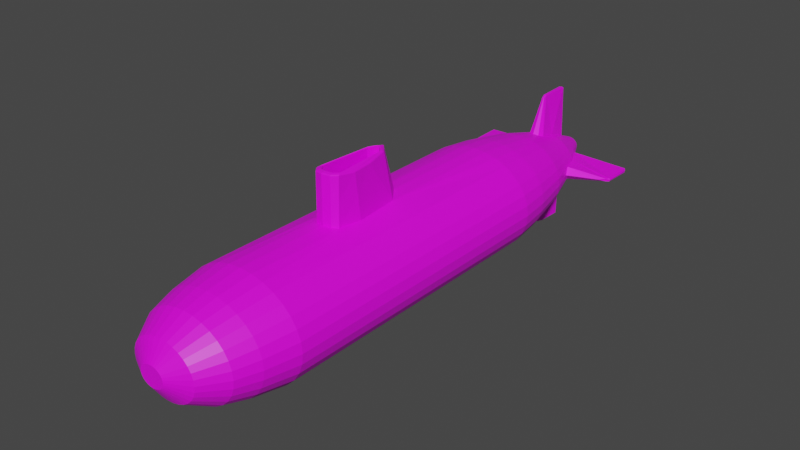 # Source: untitled.blend  (saved by Blender 2.81.16; exported with 4.5.12 LTS)
import bpy
from mathutils import Matrix  # noqa: F401  (used for matrix-valued properties, if any)

bpy.ops.wm.read_factory_settings(use_empty=True)
scene = bpy.context.scene
scene.name = 'Scene'

# ---- collections
col_collection = bpy.data.collections.new('Collection'); scene.collection.children.link(col_collection)

# ---- images (referenced by path relative to the original .blend; pixels are not part of the script)
import os
ASSET_DIR = os.environ.get("B2B_ASSET_DIR", "")  # directory of the original .blend (textures are referenced by path, not embedded)
HERE = os.path.dirname(os.path.abspath(__file__))  # packed textures are extracted next to this script under _unpacked/

def load_image(name, relpath, width, height, colorspace="sRGB"):
    """Load a texture the original file referenced (path relative to the .blend, or extracted next to this script)."""
    p = next((c for c in (os.path.join(HERE, relpath), os.path.join(ASSET_DIR, relpath)) if relpath and os.path.exists(c)), "")
    if p:
        img = bpy.data.images.load(p, check_existing=True)
        img.name = name
    else:  # same state as the original file: an image datablock whose file is absent (Cycles renders it pink)
        img = bpy.data.images.new(name, width, height)
        img.source = "FILE"
        img.filepath = "//" + (relpath or name)
    img.colorspace_settings.name = colorspace
    return img
img_mahecha_texture_1024_png = load_image('mahecha_texture_1024.png', 'mahecha_texture_1024.png', 1024, 1024, 'sRGB')

# ---- materials (node trees are filled in below, after node groups)
mat_material = bpy.data.materials.new('Material')
mat_material.use_transparent_shadow = False

# ---- material node trees
mat_material.use_nodes = True; mat_material.node_tree.nodes.clear()
_N = mat_material.node_tree.nodes; _L = mat_material.node_tree.links
n0 = _N.new('ShaderNodeOutputMaterial'); n0.name = 'Material Output'; n0.location = (300, 300)
n1 = _N.new('ShaderNodeBsdfPrincipled'); n1.name = 'Principled BSDF'; n1.location = (10, 300)
n1.distribution = 'GGX'
n1.subsurface_method = 'BURLEY'
n1.inputs[3].default_value = 1.45
n1.inputs[27].default_value = (0.0, 0.0, 0.0, 1.0)
n1.inputs[28].default_value = 1.0
n2 = _N.new('ShaderNodeTexImage'); n2.name = 'Image Texture'; n2.location = (-280, 148)
n2.image = img_mahecha_texture_1024_png
n2.interpolation = 'Cubic'
n3 = _N.new('ShaderNodeTexImage'); n3.name = 'Image Texture.001'; n3.location = (-280, 262)
n3.image = img_mahecha_texture_1024_png
_L.new(n1.outputs[0], n0.inputs[0])
_L.new(n3.outputs[0], n1.inputs[0])
n0.is_active_output = True

# ---- world
world_world = bpy.data.worlds.new('World'); scene.world = world_world
world_world.use_nodes = True; world_world.node_tree.nodes.clear()
_N = world_world.node_tree.nodes; _L = world_world.node_tree.links
n0 = _N.new('ShaderNodeOutputWorld'); n0.name = 'World Output'; n0.location = (300, 300)
n1 = _N.new('ShaderNodeBackground'); n1.name = 'Background'; n1.location = (10, 300)
n1.inputs[0].default_value = (0.05088, 0.05088, 0.05088, 1.0)
_L.new(n1.outputs[0], n0.inputs[0])
n0.is_active_output = True
world_world.color = (0.05088, 0.05088, 0.05088)
world_world.use_sun_shadow = False
world_world.sun_shadow_jitter_overblur = 0.0

# ---- meshes
me_cylinder = bpy.data.meshes.new('Cylinder')
me_cylinder.from_pydata([(0.0, 3.195, -2.453), (0.0, 3.195, 0.4398), (0.4877, 3.156, -2.453), (0.4877, 3.156, 0.4398), (0.9567, 3.041, -2.453), (0.9567, 3.041, 0.4398), (1.389, 2.854, -2.453), (1.389, 2.854, 0.4398), (1.768, 2.603, -2.453), (1.768, 2.603, 0.4398), (2.079, 2.297, -2.453), (2.079, 2.297, 0.4398), (2.31, 1.947, -2.453), (2.31, 1.947, 0.4398), (2.452, 1.568, -2.453), (2.452, 1.568, 0.4398), (2.5, 1.174, -2.453), (2.5, 1.174, 0.4398), (2.452, 0.7801, -2.453), (2.452, 0.7801, 0.4398), (2.31, 0.4011, -2.453), (2.31, 0.4011, 0.4398), (2.079, 0.05175, -2.453), (2.079, 0.05175, 0.4398), (1.768, -0.2544, -2.453), (1.768, -0.2544, 0.4398), (1.389, -0.5057, -2.453), (1.389, -0.5057, 0.4398), (0.6342, -0.7919, -1.329), (0.4942, -0.8085, 0.4398), (0.4877, -0.8074, -2.216), (-8.146e-07, -0.8462, -2.453), (-8.146e-07, -0.8462, 1.082), (-0.4877, -0.8074, -2.216), (-0.6342, -0.7919, -1.329), (-0.4922, -0.8144, 0.4448), (-1.389, -0.5057, -2.453), (-1.389, -0.5057, 0.4398), (-1.768, -0.2544, -2.453), (-1.768, -0.2544, 0.4398), (-2.079, 0.05175, -2.453), (-2.079, 0.05175, 0.4398), (-2.31, 0.4011, -2.453), (-2.31, 0.4011, 0.4398), (-2.452, 0.7801, -2.453), (-2.452, 0.7801, 0.4398), (-2.5, 1.174, -2.453), (-2.5, 1.174, 0.4398), (-2.452, 1.568, -2.453), (-2.452, 1.568, 0.4398), (-2.31, 1.947, -2.453), (-2.31, 1.947, 0.4398), (-2.079, 2.297, -2.453), (-2.079, 2.297, 0.4398), (-1.768, 2.603, -2.453), (-1.768, 2.603, 0.4398), (-1.389, 2.854, -2.453), (-1.389, 2.854, 0.4398), (-0.9567, 3.041, -2.453), (-0.9567, 3.041, 0.4398), (-0.4877, 3.156, -2.453), (-0.4877, 3.156, 0.4398), (7.197e-08, 3.195, -6.056), (0.4877, 3.156, -6.056), (0.9567, 3.041, -6.056), (1.389, 2.854, -6.056), (1.768, 2.603, -6.056), (2.079, 2.297, -6.056), (2.31, 1.947, -6.056), (2.452, 1.568, -6.056), (2.5, 1.174, -6.056), (2.452, 0.7801, -6.056), (2.31, 0.4011, -6.056), (2.079, 0.05175, -6.056), (1.768, -0.2544, -6.056), (1.389, -0.5057, -6.056), (0.9567, -0.6924, -6.056), (0.4877, -0.8074, -6.056), (-7.426e-07, -0.8462, -6.056), (-0.4877, -0.8074, -6.056), (-0.9567, -0.6924, -6.056), (-1.389, -0.5057, -6.056), (-1.768, -0.2544, -6.056), (-2.079, 0.05175, -6.056), (-2.31, 0.4011, -6.056), (-2.452, 0.7801, -6.056), (-2.5, 1.174, -6.056), (-2.452, 1.568, -6.056), (-2.31, 1.947, -6.056), (-2.079, 2.297, -6.056), (-1.768, 2.603, -6.056), (-1.389, 2.854, -6.056), (-0.9567, 3.041, -6.056), (-0.4877, 3.156, -6.056), (-3.104e-09, 2.988, -7.375), (0.4377, 2.953, -7.375), (0.8586, 2.849, -7.375), (1.246, 2.682, -7.375), (1.586, 2.456, -7.375), (1.865, 2.182, -7.375), (2.073, 1.868, -7.375), (2.2, 1.528, -7.375), (2.244, 1.174, -7.375), (2.2, 0.8205, -7.375), (2.073, 0.4804, -7.375), (1.865, 0.1669, -7.375), (1.586, -0.1079, -7.375), (1.246, -0.3334, -7.375), (0.8586, -0.5009, -7.375), (0.4377, -0.6041, -7.375), (-7.341e-07, -0.639, -7.375), (-0.4377, -0.6041, -7.375), (-0.8586, -0.5009, -7.375), (-1.246, -0.3334, -7.375), (-1.586, -0.1079, -7.375), (-1.865, 0.1669, -7.375), (-2.073, 0.4804, -7.375), (-2.2, 0.8205, -7.375), (-2.244, 1.174, -7.375), (-2.2, 1.528, -7.375), (-2.073, 1.868, -7.375), (-1.865, 2.182, -7.375), (-1.586, 2.456, -7.375), (-1.246, 2.682, -7.375), (-0.8586, 2.849, -7.375), (-0.4377, 2.953, -7.375), (-1.051e-06, 2.243, -9.191), (0.258, 2.223, -9.191), (0.5061, 2.162, -9.191), (0.7347, 2.063, -9.191), (0.9352, 1.93, -9.191), (1.1, 1.768, -9.191), (1.222, 1.583, -9.191), (1.297, 1.383, -9.191), (1.323, 1.174, -9.191), (1.297, 0.9658, -9.191), (1.222, 0.7652, -9.191), (1.1, 0.5805, -9.191), (0.9352, 0.4185, -9.191), (0.7347, 0.2856, -9.191), (0.5061, 0.1868, -9.191), (0.258, 0.126, -9.191), (-1.482e-06, 0.1054, -9.191), (-0.258, 0.126, -9.191), (-0.5061, 0.1868, -9.191), (-0.7347, 0.2856, -9.191), (-0.9352, 0.4185, -9.191), (-1.1, 0.5805, -9.191), (-1.222, 0.7652, -9.191), (-1.297, 0.9658, -9.191), (-1.323, 1.174, -9.191), (-1.297, 1.383, -9.191), (-1.222, 1.583, -9.191), (-1.1, 1.768, -9.191), (-0.9352, 1.93, -9.191), (-0.7347, 2.063, -9.191), (-0.5061, 2.162, -9.191), (-0.258, 2.223, -9.191), (-1.075e-06, 1.57, -9.637), (0.09559, 1.563, -9.637), (0.1875, 1.54, -9.637), (0.2722, 1.504, -9.637), (0.3465, 1.454, -9.637), (0.4074, 1.394, -9.637), (0.4527, 1.326, -9.637), (0.4806, 1.252, -9.637), (0.49, 1.174, -9.637), (0.4806, 1.097, -9.637), (0.4527, 1.023, -9.637), (0.4074, 0.9543, -9.637), (0.3465, 0.8943, -9.637), (0.2722, 0.845, -9.637), (0.1875, 0.8084, -9.637), (0.09559, 0.7859, -9.637), (-1.235e-06, 0.7783, -9.637), (-0.09559, 0.7859, -9.637), (-0.1875, 0.8084, -9.637), (-0.2722, 0.845, -9.637), (-0.3465, 0.8943, -9.637), (-0.4074, 0.9543, -9.637), (-0.4527, 1.023, -9.637), (-0.4806, 1.097, -9.637), (-0.49, 1.174, -9.637), (-0.4806, 1.252, -9.637), (-0.4527, 1.326, -9.637), (-0.4074, 1.394, -9.637), (-0.3465, 1.454, -9.637), (-0.2722, 1.504, -9.637), (-0.1875, 1.54, -9.637), (-0.09559, 1.563, -9.637), (0.4877, 3.156, 5.731), (-2.277e-07, 3.195, 5.731), (0.9567, 3.041, 5.731), (1.389, 2.854, 5.731), (1.768, 2.603, 5.731), (2.079, 2.297, 5.731), (2.31, 1.947, 5.731), (2.452, 1.568, 5.731), (2.5, 1.174, 5.731), (2.452, 0.7801, 5.731), (2.31, 0.4011, 5.731), (2.079, 0.05175, 5.731), (1.768, -0.2544, 5.731), (1.389, -0.5057, 5.731), (0.9567, -0.6924, 5.731), (0.4877, -0.8074, 5.731), (-1.042e-06, -0.8462, 5.731), (-0.4877, -0.8074, 5.731), (-0.9567, -0.6924, 5.731), (-1.389, -0.5057, 5.731), (-1.768, -0.2544, 5.731), (-2.079, 0.05175, 5.731), (-2.31, 0.4011, 5.731), (-2.452, 0.7801, 5.731), (-2.5, 1.174, 5.731), (-2.452, 1.568, 5.731), (-2.31, 1.947, 5.731), (-2.079, 2.297, 5.731), (-1.768, 2.603, 5.731), (-1.389, 2.854, 5.731), (-0.9567, 3.041, 5.731), (-0.4877, 3.156, 5.731), (0.4554, 3.025, 7.005), (-2.525e-08, 3.061, 7.005), (0.8934, 2.917, 7.005), (1.297, 2.743, 7.005), (1.651, 2.508, 7.005), (1.941, 2.223, 7.005), (2.157, 1.896, 7.005), (2.29, 1.542, 7.005), (2.335, 1.174, 7.005), (2.29, 0.8062, 7.005), (2.157, 0.4523, 7.005), (1.941, 0.1261, 7.005), (1.651, -0.1599, 7.005), (1.297, -0.3945, 7.005), (0.8934, -0.5689, 7.005), (0.4554, -0.6762, 7.005), (-7.859e-07, -0.7125, 7.005), (-0.4554, -0.6762, 7.005), (-0.8934, -0.5689, 7.005), (-1.297, -0.3945, 7.005), (-1.651, -0.1599, 7.005), (-1.941, 0.1261, 7.005), (-2.157, 0.4523, 7.005), (-2.29, 0.8062, 7.005), (-2.335, 1.174, 7.005), (-2.29, 1.542, 7.005), (-2.157, 1.896, 7.005), (-1.941, 2.223, 7.005), (-1.651, 2.508, 7.005), (-1.297, 2.743, 7.005), (-0.8934, 2.917, 7.005), (-0.4554, 3.025, 7.005), (1.797, 0.5729, -8.283), (1.907, 0.8677, -8.283), (-1.945, 1.174, -8.283), (-1.907, 0.8677, -8.283), (1.617, 0.3011, -8.283), (-1.907, 1.481, -8.283), (1.375, 0.06299, -8.283), (-1.797, 1.776, -8.283), (1.08, -0.1325, -8.283), (-1.617, 2.047, -8.283), (0.7442, -0.2777, -8.283), (0.3794, 2.716, -8.283), (-5.379e-07, 2.746, -8.283), (-1.375, 2.286, -8.283), (0.3794, -0.3671, -8.283), (0.7442, 2.626, -8.283), (-1.08, 2.481, -8.283), (-1.171e-06, -0.3973, -8.283), (1.08, 2.481, -8.283), (-0.7442, 2.626, -8.283), (-0.3794, -0.3671, -8.283), (1.375, 2.286, -8.283), (-0.3794, 2.716, -8.283), (-0.7442, -0.2777, -8.283), (1.617, 2.047, -8.283), (-1.08, -0.1325, -8.283), (1.797, 1.776, -8.283), (-1.375, 0.06299, -8.283), (1.907, 1.481, -8.283), (-1.617, 0.3011, -8.283), (1.945, 1.174, -8.283), (-1.797, 0.5729, -8.283), (0.07949, 1.497, 12.49), (-1.494e-07, 1.504, 12.49), (0.1559, 1.479, 12.49), (0.2264, 1.448, 12.49), (0.2881, 1.407, 12.49), (0.3388, 1.357, 12.49), (0.3765, 1.3, 12.49), (0.3996, 1.239, 12.49), (0.4075, 1.174, 12.49), (0.3996, 1.11, 12.49), (0.3765, 1.048, 12.49), (0.3388, 0.9913, 12.49), (0.2881, 0.9414, 12.49), (0.2264, 0.9005, 12.49), (0.1559, 0.87, 12.49), (0.07949, 0.8513, 12.49), (-2.822e-07, 0.845, 12.49), (-0.07949, 0.8513, 12.49), (-0.1559, 0.87, 12.49), (-0.2264, 0.9005, 12.49), (-0.2881, 0.9414, 12.49), (-0.3388, 0.9913, 12.49), (-0.3765, 1.048, 12.49), (-0.3996, 1.11, 12.49), (-0.4075, 1.174, 12.49), (-0.3996, 1.239, 12.49), (-0.3765, 1.3, 12.49), (-0.3388, 1.357, 12.49), (-0.2881, 1.407, 12.49), (-0.2264, 1.448, 12.49), (-0.1559, 1.479, 12.49), (-0.07949, 1.497, 12.49), (-0.727, 0.2949, 10.7), (-0.9253, 0.4265, 10.7), (1.209, 1.579, 10.7), (1.283, 1.381, 10.7), (-1.088, 0.5867, 10.7), (0.09278, -1.599, 11.6), (-1.209, 0.7696, 10.7), (1.283, 0.968, 10.7), (-1.283, 0.968, 10.7), (1.209, 0.7696, 10.7), (3.183, 1.263, 11.59), (1.088, 0.5867, 10.7), (-1.283, 1.381, 10.7), (0.9253, 0.4265, 10.7), (-1.209, 1.579, 10.7), (0.727, 0.2949, 10.7), (-1.088, 1.762, 10.7), (0.5008, 0.1972, 10.7), (0.2553, 2.212, 10.7), (-0.9253, 1.922, 10.7), (0.2553, 0.137, 10.7), (0.5008, 2.151, 10.7), (-0.727, 2.054, 10.7), (0.1146, 4.038, 11.63), (0.727, 2.054, 10.7), (-0.5008, 2.151, 10.7), (-0.2553, 0.137, 10.7), (0.9253, 1.922, 10.7), (-0.2553, 2.212, 10.7), (-0.5008, 0.1972, 10.7), (1.088, 1.762, 10.7), (-1.397, 0.04485, 8.693), (1.938, 1.486, 8.693), (-1.643, 0.2869, 8.693), (1.976, 1.174, 8.693), (-1.826, 0.563, 8.693), (1.938, 0.8627, 8.693), (-1.938, 0.8627, 8.693), (1.826, 0.563, 8.693), (-1.976, 1.174, 8.693), (1.643, 0.2869, 8.693), (-1.938, 1.486, 8.693), (1.397, 0.04485, 8.693), (-1.826, 1.786, 8.693), (1.098, -0.1538, 8.693), (-1.643, 2.062, 8.693), (0.7563, -0.3014, 8.693), (0.3856, 2.741, 8.693), (-1.397, 2.304, 8.693), (0.3856, -0.3923, 8.693), (0.7563, 2.65, 8.693), (-1.098, 2.502, 8.693), (-7.113e-07, -0.423, 8.693), (1.098, 2.502, 8.693), (-0.7563, 2.65, 8.693), (-0.3856, -0.3923, 8.693), (1.397, 2.304, 8.693), (-0.3856, 2.741, 8.693), (-0.7563, -0.3014, 8.693), (1.643, 2.062, 8.693), (-1.098, -0.1538, 8.693), (1.826, 1.786, 8.693), (-6.738e-08, 2.772, 8.693), (0.4494, -2.56, -0.6838), (0.5356, -2.56, -1.465), (0.4702, -2.65, -2.125), (0.2976, -2.65, 0.1692), (-1.363e-06, -2.68, -2.401), (-1.358e-06, -2.68, 0.4975), (-0.4702, -2.65, -2.125), (-0.2976, -2.65, 0.1692), (-0.5356, -2.56, -1.465), (-0.4494, -2.56, -0.6838), (-0.3083, -0.8268, -2.403), (-0.2439, -0.8268, 0.7608), (-0.2439, -0.8268, -6.056), (-0.2188, -0.6215, -7.375), (-0.129, 0.1157, -9.191), (-0.0478, 0.7821, -9.637), (-0.2439, -0.8268, 5.731), (-0.2277, -0.6943, 7.005), (-0.1897, -0.3822, -8.283), (-0.03975, 0.8481, 12.49), (1.444e-06, 4.053, 10.64), (-0.1928, -0.4076, 8.693), (-0.2972, -2.665, -2.329), (-0.1488, -2.665, 0.3333), (0.3083, -0.8268, -2.403), (0.2439, -0.8268, 0.7608), (0.2439, -0.8268, -6.056), (0.2188, -0.6215, -7.375), (0.129, 0.1157, -9.191), (0.0478, 0.7821, -9.637), (0.2439, -0.8268, 5.731), (0.2277, -0.6943, 7.005), (0.1897, -0.3822, -8.283), (0.03975, 0.8481, 12.49), (1.451e-06, 4.045, 10.44), (0.1928, -0.4076, 8.693), (0.2972, -2.665, -2.329), (0.1488, -2.665, 0.3333), (-0.5949, -1.696, -1.406), (0.3982, -1.749, 0.3265), (-1.087e-06, -1.781, 0.8177), (-0.4792, -1.705, -0.1135), (0.4802, -1.703, -0.116), (-0.4877, -1.749, -2.191), (0.5949, -1.696, -1.406), (-1.089e-06, -1.781, -2.453), (0.4877, -1.749, -2.191), (-0.3982, -1.749, 0.3265), (-0.1991, -1.765, 0.5721), (-0.3083, -1.765, -2.391), (0.3083, -1.765, -2.391), (0.1991, -1.765, 0.5721), (0.2424, -0.8931, 0.7546), (0.3117, -2.621, 0.2168), (-1.355e-06, -2.652, -2.453), (-0.4877, -2.621, -2.167), (-0.1558, -2.636, 0.3896), (-0.2424, -0.8931, 0.7546), (-1.351e-06, -2.652, 0.5624), (0.6329, -0.8634, -1.331), (0.5569, -2.529, -1.48), (-8.236e-07, -0.9089, 1.073), (0.1558, -2.636, 0.3896), (0.4848, -0.8773, 0.4361), (0.4666, -2.529, -0.6535), (0.4877, -0.8773, -2.215), (0.3083, -0.8931, -2.403), (0.3083, -2.636, -2.379), (-0.3083, -2.636, -2.379), (-8.236e-07, -0.9089, -2.453), (-0.3083, -0.8931, -2.403), (-0.5569, -2.529, -1.48), (-0.4877, -0.8773, -2.215), (-0.4918, -0.8814, 0.4264), (-0.3117, -2.621, 0.2168), (0.4877, -2.621, -2.167), (-0.6329, -0.8634, -1.331), (-0.4666, -2.529, -0.6534), (0.4109, -2.596, -0.7108), (0.4898, -2.596, -1.425), (0.4299, -2.678, -2.028), (0.2721, -2.678, 0.06917), (0.2718, -2.692, -2.215), (-1.378e-06, -2.706, -2.281), (0.1361, -2.692, 0.2853), (-1.374e-06, -2.706, 0.3694), (-0.2718, -2.692, -2.215), (-0.4299, -2.678, -2.028), (-0.1361, -2.692, 0.2853), (-0.2721, -2.678, 0.06917), (-0.4898, -2.596, -1.425), (-0.4109, -2.596, -0.7108), (0.2721, -1.458, 0.06436), (0.4299, -1.458, -2.033), (0.2718, -1.472, -2.22), (-1.378e-06, -1.486, -2.286), (0.1361, -1.472, 0.2805), (-1.374e-06, -1.486, 0.3646), (-0.2718, -1.472, -2.22), (-0.4299, -1.458, -2.033), (-0.1361, -1.472, 0.2805), (-0.2721, -1.458, 0.06436), (0.3924, -2.654, -1.984), (-0.2484, -2.654, 0.02031), (-0.3924, -2.654, -1.984), (0.248, -2.667, -2.163), (-1.378e-06, -2.681, -2.226), (-0.248, -2.667, -2.163), (0.2484, -2.654, 0.02031), (-1.374e-06, -2.681, 0.3073), (0.1242, -2.667, 0.2299), (-0.1242, -2.667, 0.2299), (-0.9125, 0.07057, 9.696), (1.517, 1.682, 9.696), (-7.41e-08, 2.502, 9.696), (-1.161, 0.2357, 9.696), (1.541, 1.433, 9.936), (-1.366, 0.4368, 9.696), (1.642, 1.174, 9.696), (-1.517, 0.6663, 9.696), (1.541, 0.9153, 9.936), (-1.541, 0.9153, 9.936), (1.517, 0.6663, 9.696), (-1.642, 1.174, 9.696), (1.366, 0.4368, 9.696), (-1.541, 1.433, 9.936), (1.161, 0.2357, 9.696), (-1.517, 1.682, 9.696), (0.9125, 0.07057, 9.696), (-1.366, 1.912, 9.696), (0.6285, -0.0521, 9.696), (0.3204, 2.409, 10.02), (-1.161, 2.113, 9.696), (0.3032, -0.05746, 9.962), (0.6285, 2.401, 9.696), (-0.9125, 2.278, 9.696), (-6.093e-07, -0.1531, 9.696), (0.9125, 2.278, 9.696), (-0.6285, 2.401, 9.696), (-0.3032, -0.05746, 9.962), (1.161, 2.113, 9.696), (-0.3204, 2.409, 10.02), (-0.6285, -0.0521, 9.696), (1.366, 1.912, 9.696), (-0.1979, -0.1185, 9.766), (0.1979, -0.1185, 9.766), (-0.4767, 0.5977, 11.59), (0.7927, 1.44, 11.59), (-1.151e-07, 1.868, 11.59), (-0.6067, 0.6839, 11.59), (0.8415, 1.31, 11.59), (-0.7134, 0.789, 11.59), (0.858, 1.174, 11.59), (-0.7927, 0.9089, 11.59), (0.8415, 1.039, 11.59), (-0.8415, 1.039, 11.59), (0.7927, 0.9089, 11.59), (-0.858, 1.174, 11.59), (0.7134, 0.789, 11.59), (-0.8415, 1.31, 11.59), (0.6067, 0.6839, 11.59), (-0.7927, 1.44, 11.59), (0.4767, 0.5977, 11.59), (-0.7134, 1.56, 11.59), (0.3284, 0.5336, 11.59), (0.1674, 1.854, 11.59), (-0.6067, 1.665, 11.59), (0.1674, 0.4941, 11.59), (0.3284, 1.815, 11.59), (-0.4767, 1.751, 11.59), (-3.947e-07, 0.4808, 11.59), (0.4767, 1.751, 11.59), (-0.3284, 1.815, 11.59), (-0.1674, 0.4941, 11.59), (0.6067, 1.665, 11.59), (-0.1674, 1.854, 11.59), (-0.3284, 0.5336, 11.59), (0.7134, 1.56, 11.59), (-0.0837, 0.4875, 11.59), (0.0837, 0.4875, 11.59), (-3.21, 1.085, 11.59), (-3.207, 1.109, 10.41), (-3.229, 1.174, 11.59), (-3.232, 1.174, 10.41), (-3.21, 1.263, 11.59), (-3.207, 1.239, 10.41), (-3.102, 1.121, 10.32), (-2.838, 1.174, 10.15), (-3.102, 1.228, 10.32), (3.18, 1.239, 10.41), (3.202, 1.174, 11.59), (3.205, 1.174, 10.41), (3.183, 1.085, 11.59), (3.18, 1.109, 10.41), (3.076, 1.228, 10.32), (2.811, 1.174, 10.15), (3.076, 1.121, 10.32), (0.05859, -1.596, 10.42), (-5.614e-07, -1.612, 11.6), (-6.739e-07, -1.616, 10.42), (-0.09278, -1.599, 11.6), (-0.0586, -1.596, 10.42), (-0.0293, -1.606, 10.42), (0.0293, -1.606, 10.42), (-0.02156, -1.546, 10.29), (0.02155, -1.546, 10.29), (0.04311, -1.533, 10.29), (-7.759e-07, -1.559, 10.29), (-0.04311, -1.533, 10.29), (-0.04639, -1.606, 11.6), (0.04639, -1.606, 11.6), (0.08428, 4.033, 10.64), (-0.1146, 4.038, 11.63), (-0.08427, 4.033, 10.64), (0.06243, 3.996, 10.45), (-0.06243, 3.996, 10.45), (1.41e-06, 4.051, 11.63)], [], [(0, 1, 3, 2), (2, 3, 5, 4), (4, 5, 7, 6), (6, 7, 9, 8), (8, 9, 11, 10), (10, 11, 13, 12), (12, 13, 15, 14), (14, 15, 17, 16), (16, 17, 19, 18), (18, 19, 21, 20), (20, 21, 23, 22), (22, 23, 25, 24), (24, 25, 27, 26), (26, 27, 29, 28), (34, 35, 37, 36), (36, 37, 39, 38), (38, 39, 41, 40), (40, 41, 43, 42), (42, 43, 45, 44), (44, 45, 47, 46), (46, 47, 49, 48), (48, 49, 51, 50), (50, 51, 53, 52), (52, 53, 55, 54), (54, 55, 57, 56), (56, 57, 59, 58), (37, 35, 208, 209), (58, 59, 61, 60), (60, 61, 1, 0), (14, 16, 70, 69), (93, 62, 94, 125), (391, 33, 79, 393), (48, 50, 88, 87), (6, 8, 66, 65), (24, 26, 75, 74), (40, 42, 84, 83), (58, 60, 93, 92), (16, 18, 71, 70), (33, 34, 80, 79), (50, 52, 89, 88), (8, 10, 67, 66), (26, 28, 76, 75), (42, 44, 85, 84), (0, 2, 63, 62), (60, 0, 62, 93), (18, 20, 72, 71), (34, 36, 81, 80), (52, 54, 90, 89), (10, 12, 68, 67), (28, 30, 77, 76), (44, 46, 86, 85), (2, 4, 64, 63), (20, 22, 73, 72), (36, 38, 82, 81), (54, 56, 91, 90), (12, 14, 69, 68), (405, 31, 78, 407), (46, 48, 87, 86), (4, 6, 65, 64), (22, 24, 74, 73), (38, 40, 83, 82), (56, 58, 92, 91), (255, 254, 136, 135), (80, 81, 113, 112), (67, 68, 100, 99), (81, 82, 114, 113), (68, 69, 101, 100), (82, 83, 115, 114), (69, 70, 102, 101), (83, 84, 116, 115), (70, 71, 103, 102), (84, 85, 117, 116), (71, 72, 104, 103), (85, 86, 118, 117), (72, 73, 105, 104), (86, 87, 119, 118), (73, 74, 106, 105), (87, 88, 120, 119), (74, 75, 107, 106), (88, 89, 121, 120), (75, 76, 108, 107), (62, 63, 95, 94), (89, 90, 122, 121), (76, 77, 109, 108), (63, 64, 96, 95), (90, 91, 123, 122), (407, 78, 110, 408), (64, 65, 97, 96), (91, 92, 124, 123), (393, 79, 111, 394), (65, 66, 98, 97), (92, 93, 125, 124), (79, 80, 112, 111), (66, 67, 99, 98), (146, 147, 179, 178), (257, 256, 150, 149), (254, 258, 137, 136), (256, 259, 151, 150), (258, 260, 138, 137), (259, 261, 152, 151), (260, 262, 139, 138), (261, 263, 153, 152), (262, 264, 140, 139), (266, 265, 127, 126), (263, 267, 154, 153), (264, 268, 141, 140), (265, 269, 128, 127), (267, 270, 155, 154), (413, 271, 142, 409), (269, 272, 129, 128), (270, 273, 156, 155), (399, 274, 143, 395), (272, 275, 130, 129), (273, 276, 157, 156), (274, 277, 144, 143), (275, 278, 131, 130), (276, 266, 126, 157), (277, 279, 145, 144), (278, 280, 132, 131), (279, 281, 146, 145), (280, 282, 133, 132), (281, 283, 147, 146), (282, 284, 134, 133), (283, 285, 148, 147), (284, 255, 135, 134), (285, 257, 149, 148), (158, 159, 160, 161, 162, 163, 164, 165, 166, 167, 168, 169, 170, 171, 172, 173, 410, 174, 396, 175, 176, 177, 178, 179, 180, 181, 182, 183, 184, 185, 186, 187, 188, 189), (133, 134, 166, 165), (147, 148, 180, 179), (134, 135, 167, 166), (148, 149, 181, 180), (135, 136, 168, 167), (149, 150, 182, 181), (136, 137, 169, 168), (150, 151, 183, 182), (137, 138, 170, 169), (151, 152, 184, 183), (138, 139, 171, 170), (152, 153, 185, 184), (139, 140, 172, 171), (126, 127, 159, 158), (153, 154, 186, 185), (140, 141, 173, 172), (127, 128, 160, 159), (154, 155, 187, 186), (409, 142, 174, 410), (128, 129, 161, 160), (155, 156, 188, 187), (395, 143, 175, 396), (129, 130, 162, 161), (156, 157, 189, 188), (143, 144, 176, 175), (130, 131, 163, 162), (157, 126, 158, 189), (144, 145, 177, 176), (131, 132, 164, 163), (145, 146, 178, 177), (132, 133, 165, 164), (397, 206, 238, 398), (55, 53, 217, 218), (13, 11, 195, 196), (29, 204, 205), (47, 45, 213, 214), (5, 3, 190, 192), (23, 21, 200, 201), (39, 37, 209, 210), (57, 55, 218, 219), (15, 13, 196, 197), (406, 29, 205, 411), (49, 47, 214, 215), (7, 5, 192, 193), (25, 23, 201, 202), (41, 39, 210, 211), (59, 57, 219, 220), (17, 15, 197, 198), (392, 32, 206, 397), (51, 49, 215, 216), (9, 7, 193, 194), (27, 25, 202, 203), (43, 41, 211, 212), (61, 59, 220, 221), (19, 17, 198, 199), (35, 207, 208), (53, 51, 216, 217), (11, 9, 194, 195), (29, 27, 203, 204), (45, 43, 212, 213), (3, 1, 191, 190), (1, 61, 221, 191), (21, 19, 199, 200), (530, 527, 305, 306), (194, 193, 225, 226), (221, 220, 252, 253), (208, 207, 239, 240), (195, 194, 226, 227), (191, 221, 253, 223), (209, 208, 240, 241), (196, 195, 227, 228), (210, 209, 241, 242), (197, 196, 228, 229), (211, 210, 242, 243), (198, 197, 229, 230), (212, 211, 243, 244), (199, 198, 230, 231), (213, 212, 244, 245), (200, 199, 231, 232), (214, 213, 245, 246), (201, 200, 232, 233), (215, 214, 246, 247), (202, 201, 233, 234), (216, 215, 247, 248), (203, 202, 234, 235), (217, 216, 248, 249), (204, 203, 235, 236), (190, 191, 223, 222), (218, 217, 249, 250), (205, 204, 236, 237), (192, 190, 222, 224), (219, 218, 250, 251), (411, 205, 237, 412), (193, 192, 224, 225), (220, 219, 251, 252), (116, 117, 257, 285), (102, 103, 255, 284), (115, 116, 285, 283), (101, 102, 284, 282), (114, 115, 283, 281), (100, 101, 282, 280), (113, 114, 281, 279), (99, 100, 280, 278), (112, 113, 279, 277), (125, 94, 266, 276), (98, 99, 278, 275), (111, 112, 277, 274), (124, 125, 276, 273), (97, 98, 275, 272), (394, 111, 274, 399), (123, 124, 273, 270), (96, 97, 272, 269), (408, 110, 271, 413), (122, 123, 270, 267), (95, 96, 269, 265), (108, 109, 268, 264), (121, 122, 267, 263), (94, 95, 265, 266), (107, 108, 264, 262), (120, 121, 263, 261), (106, 107, 262, 260), (119, 120, 261, 259), (105, 106, 260, 258), (118, 119, 259, 256), (104, 105, 258, 254), (117, 118, 256, 257), (103, 104, 254, 255), (286, 287, 317, 316, 315, 314, 313, 312, 311, 310, 309, 308, 307, 306, 305, 304, 303, 400, 302, 414, 301, 300, 299, 298, 297, 296, 295, 294, 293, 292, 291, 290, 289, 288), (531, 528, 292, 293), (532, 530, 306, 307), (533, 531, 293, 294), (534, 532, 307, 308), (535, 533, 294, 295), (536, 534, 308, 309), (537, 535, 295, 296), (538, 536, 309, 310), (539, 537, 296, 297), (540, 538, 310, 311), (541, 539, 297, 298), (542, 540, 311, 312), (543, 541, 298, 299), (544, 542, 312, 313), (545, 543, 299, 300), (546, 529, 287, 286), (547, 544, 313, 314), (548, 545, 300, 301), (549, 546, 286, 288), (550, 547, 314, 315), (560, 548, 301, 414), (552, 549, 288, 289), (553, 550, 315, 316), (559, 551, 302, 400), (555, 552, 289, 290), (556, 553, 316, 317), (557, 554, 303, 304), (558, 555, 290, 291), (529, 556, 317, 287), (527, 557, 304, 305), (528, 558, 291, 292), (494, 524, 348, 320), (493, 523, 347, 318), (346, 556, 593, 594), (524, 521, 345, 348), (523, 520, 344, 347), (522, 519, 343, 346), (521, 518, 342, 345), (520, 525, 585, 589), (519, 516, 340, 343), (518, 515, 339, 342), (559, 554, 581, 590), (516, 513, 337, 340), (515, 512, 336, 339), (514, 511, 335, 338), (513, 510, 334, 337), (522, 346, 594, 596), (511, 509, 333, 335), (510, 508, 332, 334), (509, 507, 331, 333), (508, 506, 330, 332), (507, 505, 329, 331), (538, 540, 565, 563), (505, 503, 327, 329), (536, 538, 563, 561), (503, 501, 325, 327), (502, 500, 324, 326), (501, 499, 576, 577), (500, 498, 322, 324), (321, 531, 328, 570), (498, 496, 319, 322), (497, 494, 320, 321), (496, 493, 318, 319), (242, 241, 378, 349), (229, 228, 379, 350), (243, 242, 349, 351), (230, 229, 350, 352), (244, 243, 351, 353), (231, 230, 352, 354), (245, 244, 353, 355), (232, 231, 354, 356), (246, 245, 355, 357), (233, 232, 356, 358), (247, 246, 357, 359), (234, 233, 358, 360), (248, 247, 359, 361), (235, 234, 360, 362), (249, 248, 361, 363), (236, 235, 362, 364), (222, 223, 380, 365), (250, 249, 363, 366), (237, 236, 364, 367), (224, 222, 365, 368), (251, 250, 366, 369), (412, 237, 367, 416), (225, 224, 368, 371), (252, 251, 369, 372), (398, 238, 370, 402), (226, 225, 371, 374), (253, 252, 372, 375), (240, 239, 373, 376), (227, 226, 374, 377), (223, 253, 375, 380), (241, 240, 376, 378), (228, 227, 377, 379), (385, 417, 463, 464), (388, 390, 472, 470), (404, 388, 470, 469), (389, 387, 468, 471), (403, 385, 464, 467), (239, 398, 402, 373), (554, 344, 582, 581), (554, 559, 400, 303), (110, 394, 399, 271), (35, 392, 397, 207), (207, 397, 398, 239), (142, 395, 396, 174), (271, 399, 395, 142), (78, 393, 394, 110), (31, 391, 393, 78), (381, 384, 462, 459), (238, 412, 416, 370), (514, 338, 578, 587), (551, 560, 414, 302), (109, 408, 413, 268), (206, 411, 412, 238), (32, 406, 411, 206), (141, 409, 410, 173), (268, 413, 409, 141), (77, 407, 408, 109), (30, 405, 407, 77), (433, 442, 421, 432), (32, 392, 438, 442), (406, 32, 442, 433), (444, 433, 432, 420), (445, 434, 384, 381), (420, 432, 443, 434), (432, 421, 439, 443), (434, 443, 418, 384), (444, 420, 423), (29, 406, 433, 444), (423, 420, 434, 445), (441, 445, 381, 382), (447, 446, 427, 431), (30, 28, 440, 446), (405, 30, 446, 447), (450, 447, 431, 426), (449, 435, 385, 403), (426, 431, 448, 435), (431, 427, 456, 448), (435, 448, 417, 385), (430, 426, 435, 449), (436, 449, 403, 387), (451, 450, 426, 430), (31, 405, 447, 450), (391, 31, 450, 451), (453, 451, 430, 424), (452, 436, 387, 389), (424, 430, 449, 436), (419, 424, 436, 452), (458, 452, 389, 390), (457, 453, 424, 419), (33, 391, 451, 453), (438, 454, 428, 429), (392, 35, 454, 438), (442, 438, 429, 421), (443, 439, 386, 418), (421, 429, 437, 439), (429, 428, 455, 437), (439, 437, 404, 386), (35, 34, 457, 454), (454, 422, 428), (428, 422, 458, 455), (437, 455, 388, 404), (440, 444, 423, 425), (28, 29, 444, 440), (446, 440, 425, 427), (448, 456, 383, 417), (427, 425, 441, 456), (425, 423, 445, 441), (456, 441, 382, 383), (34, 33, 453, 457), (454, 457, 419, 422), (422, 419, 452, 458), (455, 458, 390, 388), (460, 459, 462, 461), (483, 489, 473, 474), (488, 487, 476, 479), (468, 470, 472, 471), (486, 483, 474, 475), (484, 485, 480, 482), (390, 389, 471, 472), (384, 418, 465, 462), (387, 403, 467, 468), (417, 383, 461, 463), (382, 381, 459, 460), (386, 404, 469, 466), (418, 386, 466, 465), (383, 382, 460, 461), (475, 477, 478, 476), (479, 481, 482, 480), (476, 478, 481, 479), (474, 473, 477, 475), (491, 490, 478, 477), (485, 488, 479, 480), (492, 484, 482, 481), (487, 486, 475, 476), (490, 492, 481, 478), (489, 491, 477, 473), (462, 465, 491, 489), (466, 469, 492, 490), (464, 463, 486, 487), (469, 470, 484, 492), (468, 467, 488, 485), (465, 466, 490, 491), (470, 468, 485, 484), (463, 461, 483, 486), (467, 464, 487, 488), (461, 462, 489, 483), (370, 416, 526, 517), (373, 402, 525, 520), (349, 378, 493, 496), (350, 379, 494, 497), (351, 349, 496, 498), (352, 350, 497, 499), (353, 351, 498, 500), (354, 352, 499, 501), (355, 353, 500, 502), (356, 354, 501, 503), (357, 355, 502, 504), (358, 356, 503, 505), (359, 357, 504, 506), (360, 358, 505, 507), (361, 359, 506, 508), (362, 360, 507, 509), (363, 361, 508, 510), (364, 362, 509, 511), (365, 380, 495, 512), (366, 363, 510, 513), (367, 364, 511, 514), (368, 365, 512, 515), (369, 366, 513, 516), (416, 367, 514, 526), (371, 368, 515, 518), (372, 369, 516, 519), (402, 370, 517, 525), (374, 371, 518, 521), (375, 372, 519, 522), (376, 373, 520, 523), (377, 374, 521, 524), (380, 375, 522, 495), (378, 376, 523, 493), (379, 377, 524, 494), (560, 551, 579, 591), (517, 526, 586, 588), (320, 348, 558, 528), (318, 347, 557, 527), (556, 529, 597, 593), (348, 345, 555, 558), (347, 344, 554, 557), (346, 343, 553, 556), (345, 342, 552, 555), (344, 520, 589, 582), (343, 340, 550, 553), (342, 339, 549, 552), (526, 514, 587, 586), (340, 337, 547, 550), (339, 336, 546, 549), (338, 335, 545, 548), (337, 334, 544, 547), (529, 546, 341, 597), (335, 333, 543, 545), (334, 332, 542, 544), (333, 331, 541, 543), (332, 330, 540, 542), (331, 329, 539, 541), (540, 330, 566, 565), (329, 327, 537, 539), (502, 326, 562, 567), (327, 325, 535, 537), (326, 324, 534, 536), (535, 325, 574, 573), (324, 322, 532, 534), (533, 535, 573, 571), (322, 319, 530, 532), (321, 320, 528, 531), (319, 318, 527, 530), (569, 568, 564, 566), (568, 567, 562, 564), (566, 564, 563, 565), (564, 562, 561, 563), (326, 536, 561, 562), (506, 504, 568, 569), (330, 506, 569, 566), (504, 502, 567, 568), (577, 576, 572, 574), (576, 575, 570, 572), (574, 572, 571, 573), (572, 570, 328, 571), (325, 501, 577, 574), (499, 497, 575, 576), (497, 321, 570, 575), (531, 533, 571, 328), (585, 588, 580, 583), (586, 587, 578, 584), (589, 585, 583, 582), (588, 586, 584, 580), (580, 584, 591, 579), (582, 583, 590, 581), (583, 580, 579, 590), (584, 578, 323, 591), (338, 548, 323, 578), (548, 560, 591, 323), (551, 559, 590, 579), (525, 517, 588, 585), (415, 596, 594, 401), (595, 415, 401, 592), (401, 594, 593, 597), (592, 401, 597, 341), (495, 522, 596, 415), (512, 495, 415, 595), (336, 512, 595, 592), (546, 336, 592, 341)])
_uv = me_cylinder.uv_layers.new(name='UVMap')
_uv.uv.foreach_set('vector', [0.5, 0.6488, 0.5, 0.5371, 0.5188, 0.5371, 0.5188, 0.6488, 0.5188, 0.6488, 0.5188, 0.5371, 0.5369, 0.5371, 0.5369, 0.6488, 0.5369, 0.6488, 0.5369, 0.5371, 0.5536, 0.5371, 0.5536, 0.6488, 0.5536, 0.6488, 0.5536, 0.5371, 0.5683, 0.5371, 0.5683, 0.6488, 0.5683, 0.6488, 0.5683, 0.5371, 0.5803, 0.5371, 0.5803, 0.6488, 0.5803, 0.6488, 0.5803, 0.5371, 0.5892, 0.5371, 0.5892, 0.6488, 0.5892, 0.6488, 0.5892, 0.5371, 0.5947, 0.5371, 0.5947, 0.6488, 0.5947, 0.6488, 0.5947, 0.5371, 0.5965, 0.5371, 0.5965, 0.6488, 0.5965, 0.6488, 0.5965, 0.5371, 0.5947, 0.5371, 0.5947, 0.6488, 0.5947, 0.6488, 0.5947, 0.5371, 0.5892, 0.5371, 0.5892, 0.6488, 0.5892, 0.6488, 0.5892, 0.5371, 0.5803, 0.5371, 0.5803, 0.6488, 0.5803, 0.6488, 0.5803, 0.5371, 0.5683, 0.5371, 0.5683, 0.6488, 0.5683, 0.6488, 0.5683, 0.5371, 0.5536, 0.5371, 0.5536, 0.6488, 0.5536, 0.6488, 0.5536, 0.5371, 0.5191, 0.5371, 0.5245, 0.6054, 0.4755, 0.6054, 0.481, 0.5369, 0.4464, 0.5371, 0.4464, 0.6488, 0.4464, 0.6488, 0.4464, 0.5371, 0.4317, 0.5371, 0.4317, 0.6488, 0.4317, 0.6488, 0.4317, 0.5371, 0.4197, 0.5371, 0.4197, 0.6488, 0.4197, 0.6488, 0.4197, 0.5371, 0.4108, 0.5371, 0.4108, 0.6488, 0.4108, 0.6488, 0.4108, 0.5371, 0.4053, 0.5371, 0.4053, 0.6488, 0.4053, 0.6488, 0.4053, 0.5371, 0.4035, 0.5371, 0.4035, 0.6488, 0.4035, 0.6488, 0.4035, 0.5371, 0.4053, 0.5371, 0.4053, 0.6488, 0.4053, 0.6488, 0.4053, 0.5371, 0.4108, 0.5371, 0.4108, 0.6488, 0.4108, 0.6488, 0.4108, 0.5371, 0.4197, 0.5371, 0.4197, 0.6488, 0.4197, 0.6488, 0.4197, 0.5371, 0.4317, 0.5371, 0.4317, 0.6488, 0.4317, 0.6488, 0.4317, 0.5371, 0.4464, 0.5371, 0.4464, 0.6488, 0.4464, 0.6488, 0.4464, 0.5371, 0.4631, 0.5371, 0.4631, 0.6488, 0.4464, 0.5371, 0.481, 0.5369, 0.4631, 0.3328, 0.4464, 0.3328, 0.4631, 0.6488, 0.4631, 0.5371, 0.4812, 0.5371, 0.4812, 0.6488, 0.4812, 0.6488, 0.4812, 0.5371, 0.5, 0.5371, 0.5, 0.6488, 0.5947, 0.6488, 0.5965, 0.6488, 0.5965, 0.7879, 0.5947, 0.7879, 0.4812, 0.7879, 0.5, 0.7879, 0.5, 0.8388, 0.4831, 0.8388, 0.4881, 0.6469, 0.4812, 0.6396, 0.4812, 0.7879, 0.4906, 0.7879, 0.4053, 0.6488, 0.4108, 0.6488, 0.4108, 0.7879, 0.4053, 0.7879, 0.5536, 0.6488, 0.5683, 0.6488, 0.5683, 0.7879, 0.5536, 0.7879, 0.5683, 0.6488, 0.5536, 0.6488, 0.5536, 0.7879, 0.5683, 0.7879, 0.4197, 0.6488, 0.4108, 0.6488, 0.4108, 0.7879, 0.4197, 0.7879, 0.4631, 0.6488, 0.4812, 0.6488, 0.4812, 0.7879, 0.4631, 0.7879, 0.5965, 0.6488, 0.5947, 0.6488, 0.5947, 0.7879, 0.5965, 0.7879, 0.4812, 0.6396, 0.4755, 0.6054, 0.4631, 0.7879, 0.4812, 0.7879, 0.4108, 0.6488, 0.4197, 0.6488, 0.4197, 0.7879, 0.4108, 0.7879, 0.5683, 0.6488, 0.5803, 0.6488, 0.5803, 0.7879, 0.5683, 0.7879, 0.5536, 0.6488, 0.5245, 0.6054, 0.5369, 0.7879, 0.5536, 0.7879, 0.4108, 0.6488, 0.4053, 0.6488, 0.4053, 0.7879, 0.4108, 0.7879, 0.5, 0.6488, 0.5188, 0.6488, 0.5188, 0.7879, 0.5, 0.7879, 0.4812, 0.6488, 0.5, 0.6488, 0.5, 0.7879, 0.4812, 0.7879, 0.5947, 0.6488, 0.5892, 0.6488, 0.5892, 0.7879, 0.5947, 0.7879, 0.4755, 0.6054, 0.4464, 0.6488, 0.4464, 0.7879, 0.4631, 0.7879, 0.4197, 0.6488, 0.4317, 0.6488, 0.4317, 0.7879, 0.4197, 0.7879, 0.5803, 0.6488, 0.5892, 0.6488, 0.5892, 0.7879, 0.5803, 0.7879, 0.5245, 0.6054, 0.5188, 0.6396, 0.5188, 0.7879, 0.5369, 0.7879, 0.4053, 0.6488, 0.4035, 0.6488, 0.4035, 0.7879, 0.4053, 0.7879, 0.5188, 0.6488, 0.5369, 0.6488, 0.5369, 0.7879, 0.5188, 0.7879, 0.5892, 0.6488, 0.5803, 0.6488, 0.5803, 0.7879, 0.5892, 0.7879, 0.4464, 0.6488, 0.4317, 0.6488, 0.4317, 0.7879, 0.4464, 0.7879, 0.4317, 0.6488, 0.4464, 0.6488, 0.4464, 0.7879, 0.4317, 0.7879, 0.5892, 0.6488, 0.5947, 0.6488, 0.5947, 0.7879, 0.5892, 0.7879, 0.5119, 0.6469, 0.5, 0.6488, 0.5, 0.7879, 0.5094, 0.7879, 0.4035, 0.6488, 0.4053, 0.6488, 0.4053, 0.7879, 0.4035, 0.7879, 0.5369, 0.6488, 0.5536, 0.6488, 0.5536, 0.7879, 0.5369, 0.7879, 0.5803, 0.6488, 0.5683, 0.6488, 0.5683, 0.7879, 0.5803, 0.7879, 0.4317, 0.6488, 0.4197, 0.6488, 0.4197, 0.7879, 0.4317, 0.7879, 0.4464, 0.6488, 0.4631, 0.6488, 0.4631, 0.7879, 0.4464, 0.7879, 0.5736, 0.8739, 0.5694, 0.8739, 0.5472, 0.9089, 0.5501, 0.9089, 0.4631, 0.7879, 0.4464, 0.7879, 0.4519, 0.8388, 0.4669, 0.8388, 0.5803, 0.7879, 0.5892, 0.7879, 0.58, 0.8388, 0.572, 0.8388, 0.4464, 0.7879, 0.4317, 0.7879, 0.4387, 0.8388, 0.4519, 0.8388, 0.5892, 0.7879, 0.5947, 0.7879, 0.585, 0.8388, 0.58, 0.8388, 0.4317, 0.7879, 0.4197, 0.7879, 0.428, 0.8388, 0.4387, 0.8388, 0.5947, 0.7879, 0.5965, 0.7879, 0.5866, 0.8388, 0.585, 0.8388, 0.4197, 0.7879, 0.4108, 0.7879, 0.42, 0.8388, 0.428, 0.8388, 0.5965, 0.7879, 0.5947, 0.7879, 0.585, 0.8388, 0.5866, 0.8388, 0.4108, 0.7879, 0.4053, 0.7879, 0.415, 0.8388, 0.42, 0.8388, 0.5947, 0.7879, 0.5892, 0.7879, 0.58, 0.8388, 0.585, 0.8388, 0.4053, 0.7879, 0.4035, 0.7879, 0.4134, 0.8388, 0.415, 0.8388, 0.5892, 0.7879, 0.5803, 0.7879, 0.572, 0.8388, 0.58, 0.8388, 0.4035, 0.7879, 0.4053, 0.7879, 0.415, 0.8388, 0.4134, 0.8388, 0.5803, 0.7879, 0.5683, 0.7879, 0.5613, 0.8388, 0.572, 0.8388, 0.4053, 0.7879, 0.4108, 0.7879, 0.42, 0.8388, 0.415, 0.8388, 0.5683, 0.7879, 0.5536, 0.7879, 0.5481, 0.8388, 0.5613, 0.8388, 0.4108, 0.7879, 0.4197, 0.7879, 0.428, 0.8388, 0.42, 0.8388, 0.5536, 0.7879, 0.5369, 0.7879, 0.5331, 0.8388, 0.5481, 0.8388, 0.5, 0.7879, 0.5188, 0.7879, 0.5169, 0.8388, 0.5, 0.8388, 0.4197, 0.7879, 0.4317, 0.7879, 0.4387, 0.8388, 0.428, 0.8388, 0.5369, 0.7879, 0.5188, 0.7879, 0.5169, 0.8388, 0.5331, 0.8388, 0.5188, 0.7879, 0.5369, 0.7879, 0.5331, 0.8388, 0.5169, 0.8388, 0.4317, 0.7879, 0.4464, 0.7879, 0.4519, 0.8388, 0.4387, 0.8388, 0.5094, 0.7879, 0.5, 0.7879, 0.5, 0.8388, 0.5084, 0.8388, 0.5369, 0.7879, 0.5536, 0.7879, 0.5481, 0.8388, 0.5331, 0.8388, 0.4464, 0.7879, 0.4631, 0.7879, 0.4669, 0.8388, 0.4519, 0.8388, 0.4906, 0.7879, 0.4812, 0.7879, 0.4831, 0.8388, 0.4916, 0.8388, 0.5536, 0.7879, 0.5683, 0.7879, 0.5613, 0.8388, 0.5481, 0.8388, 0.4631, 0.7879, 0.4812, 0.7879, 0.4831, 0.8388, 0.4669, 0.8388, 0.4812, 0.7879, 0.4631, 0.7879, 0.4669, 0.8388, 0.4831, 0.8388, 0.5683, 0.7879, 0.5803, 0.7879, 0.572, 0.8388, 0.5613, 0.8388, 0.4639, 0.9089, 0.4575, 0.9089, 0.4843, 0.9262, 0.4866, 0.9262, 0.4264, 0.8739, 0.4249, 0.8739, 0.4489, 0.9089, 0.4499, 0.9089, 0.5694, 0.8739, 0.5624, 0.8739, 0.5425, 0.9089, 0.5472, 0.9089, 0.4249, 0.8739, 0.4264, 0.8739, 0.4499, 0.9089, 0.4489, 0.9089, 0.5624, 0.8739, 0.5531, 0.8739, 0.5361, 0.9089, 0.5425, 0.9089, 0.4264, 0.8739, 0.4306, 0.8739, 0.4528, 0.9089, 0.4499, 0.9089, 0.5531, 0.8739, 0.5417, 0.8739, 0.5284, 0.9089, 0.5361, 0.9089, 0.4306, 0.8739, 0.4376, 0.8739, 0.4575, 0.9089, 0.4528, 0.9089, 0.5417, 0.8739, 0.5287, 0.8739, 0.5195, 0.9089, 0.5284, 0.9089, 0.5, 0.8739, 0.5146, 0.8739, 0.51, 0.9089, 0.5, 0.9089, 0.4376, 0.8739, 0.4469, 0.8739, 0.4639, 0.9089, 0.4575, 0.9089, 0.5287, 0.8739, 0.5146, 0.8739, 0.51, 0.9089, 0.5195, 0.9089, 0.5146, 0.8739, 0.5287, 0.8739, 0.5195, 0.9089, 0.51, 0.9089, 0.4469, 0.8739, 0.4583, 0.8739, 0.4716, 0.9089, 0.4639, 0.9089, 0.5073, 0.8739, 0.5, 0.8739, 0.5, 0.9089, 0.505, 0.9089, 0.5287, 0.8739, 0.5417, 0.8739, 0.5284, 0.9089, 0.5195, 0.9089, 0.4583, 0.8739, 0.4713, 0.8739, 0.4805, 0.9089, 0.4716, 0.9089, 0.4927, 0.8739, 0.4854, 0.8739, 0.49, 0.9089, 0.495, 0.9089, 0.5417, 0.8739, 0.5531, 0.8739, 0.5361, 0.9089, 0.5284, 0.9089, 0.4713, 0.8739, 0.4854, 0.8739, 0.49, 0.9089, 0.4805, 0.9089, 0.4854, 0.8739, 0.4713, 0.8739, 0.4805, 0.9089, 0.49, 0.9089, 0.5531, 0.8739, 0.5624, 0.8739, 0.5425, 0.9089, 0.5361, 0.9089, 0.4854, 0.8739, 0.5, 0.8739, 0.5, 0.9089, 0.49, 0.9089, 0.4713, 0.8739, 0.4583, 0.8739, 0.4716, 0.9089, 0.4805, 0.9089, 0.5624, 0.8739, 0.5694, 0.8739, 0.5472, 0.9089, 0.5425, 0.9089, 0.4583, 0.8739, 0.4469, 0.8739, 0.4639, 0.9089, 0.4716, 0.9089, 0.5694, 0.8739, 0.5736, 0.8739, 0.5501, 0.9089, 0.5472, 0.9089, 0.4469, 0.8739, 0.4376, 0.8739, 0.4575, 0.9089, 0.4639, 0.9089, 0.5736, 0.8739, 0.5751, 0.8739, 0.5511, 0.9089, 0.5501, 0.9089, 0.4376, 0.8739, 0.4306, 0.8739, 0.4528, 0.9089, 0.4575, 0.9089, 0.5751, 0.8739, 0.5736, 0.8739, 0.5501, 0.9089, 0.5511, 0.9089, 0.4306, 0.8739, 0.4264, 0.8739, 0.4499, 0.9089, 0.4528, 0.9089, 0.5, 0.9262, 0.5037, 0.9262, 0.5072, 0.9262, 0.5105, 0.9262, 0.5134, 0.9262, 0.5157, 0.9262, 0.5175, 0.9262, 0.5186, 0.9262, 0.5189, 0.9262, 0.5186, 0.9262, 0.5175, 0.9262, 0.5157, 0.9262, 0.5134, 0.9262, 0.5105, 0.9262, 0.5072, 0.9262, 0.5037, 0.9262, 0.5018, 0.9262, 0.5, 0.9262, 0.4982, 0.9262, 0.4963, 0.9262, 0.4928, 0.9262, 0.4895, 0.9262, 0.4866, 0.9262, 0.4843, 0.9262, 0.4825, 0.9262, 0.4814, 0.9262, 0.4811, 0.9262, 0.4814, 0.9262, 0.4825, 0.9262, 0.4843, 0.9262, 0.4866, 0.9262, 0.4895, 0.9262, 0.4928, 0.9262, 0.4963, 0.9262, 0.5501, 0.9089, 0.5511, 0.9089, 0.5189, 0.9262, 0.5186, 0.9262, 0.4575, 0.9089, 0.4528, 0.9089, 0.4825, 0.9262, 0.4843, 0.9262, 0.5511, 0.9089, 0.5501, 0.9089, 0.5186, 0.9262, 0.5189, 0.9262, 0.4528, 0.9089, 0.4499, 0.9089, 0.4814, 0.9262, 0.4825, 0.9262, 0.5501, 0.9089, 0.5472, 0.9089, 0.5175, 0.9262, 0.5186, 0.9262, 0.4499, 0.9089, 0.4489, 0.9089, 0.4811, 0.9262, 0.4814, 0.9262, 0.5472, 0.9089, 0.5425, 0.9089, 0.5157, 0.9262, 0.5175, 0.9262, 0.4489, 0.9089, 0.4499, 0.9089, 0.4814, 0.9262, 0.4811, 0.9262, 0.5425, 0.9089, 0.5361, 0.9089, 0.5134, 0.9262, 0.5157, 0.9262, 0.4499, 0.9089, 0.4528, 0.9089, 0.4825, 0.9262, 0.4814, 0.9262, 0.5361, 0.9089, 0.5284, 0.9089, 0.5105, 0.9262, 0.5134, 0.9262, 0.4528, 0.9089, 0.4575, 0.9089, 0.4843, 0.9262, 0.4825, 0.9262, 0.5284, 0.9089, 0.5195, 0.9089, 0.5072, 0.9262, 0.5105, 0.9262, 0.5, 0.9089, 0.51, 0.9089, 0.5037, 0.9262, 0.5, 0.9262, 0.4575, 0.9089, 0.4639, 0.9089, 0.4866, 0.9262, 0.4843, 0.9262, 0.5195, 0.9089, 0.51, 0.9089, 0.5037, 0.9262, 0.5072, 0.9262, 0.51, 0.9089, 0.5195, 0.9089, 0.5072, 0.9262, 0.5037, 0.9262, 0.4639, 0.9089, 0.4716, 0.9089, 0.4895, 0.9262, 0.4866, 0.9262, 0.505, 0.9089, 0.5, 0.9089, 0.5, 0.9262, 0.5018, 0.9262, 0.5195, 0.9089, 0.5284, 0.9089, 0.5105, 0.9262, 0.5072, 0.9262, 0.4716, 0.9089, 0.4805, 0.9089, 0.4928, 0.9262, 0.4895, 0.9262, 0.495, 0.9089, 0.49, 0.9089, 0.4963, 0.9262, 0.4982, 0.9262, 0.5284, 0.9089, 0.5361, 0.9089, 0.5134, 0.9262, 0.5105, 0.9262, 0.4805, 0.9089, 0.49, 0.9089, 0.4963, 0.9262, 0.4928, 0.9262, 0.49, 0.9089, 0.4805, 0.9089, 0.4928, 0.9262, 0.4963, 0.9262, 0.5361, 0.9089, 0.5425, 0.9089, 0.5157, 0.9262, 0.5134, 0.9262, 0.49, 0.9089, 0.5, 0.9089, 0.5, 0.9262, 0.4963, 0.9262, 0.4805, 0.9089, 0.4716, 0.9089, 0.4895, 0.9262, 0.4928, 0.9262, 0.5425, 0.9089, 0.5472, 0.9089, 0.5175, 0.9262, 0.5157, 0.9262, 0.4716, 0.9089, 0.4639, 0.9089, 0.4866, 0.9262, 0.4895, 0.9262, 0.5472, 0.9089, 0.5501, 0.9089, 0.5186, 0.9262, 0.5175, 0.9262, 0.4906, 0.3328, 0.5, 0.3328, 0.5, 0.2836, 0.4912, 0.2836, 0.4317, 0.5371, 0.4197, 0.5371, 0.4197, 0.3328, 0.4317, 0.3328, 0.5892, 0.5371, 0.5803, 0.5371, 0.5803, 0.3328, 0.5892, 0.3328, 0.5191, 0.5371, 0.5369, 0.3328, 0.5188, 0.3328, 0.4035, 0.5371, 0.4053, 0.5371, 0.4053, 0.3328, 0.4035, 0.3328, 0.5369, 0.5371, 0.5188, 0.5371, 0.5188, 0.3328, 0.5369, 0.3328, 0.5803, 0.5371, 0.5892, 0.5371, 0.5892, 0.3328, 0.5803, 0.3328, 0.4317, 0.5371, 0.4464, 0.5371, 0.4464, 0.3328, 0.4317, 0.3328, 0.4464, 0.5371, 0.4317, 0.5371, 0.4317, 0.3328, 0.4464, 0.3328, 0.5947, 0.5371, 0.5892, 0.5371, 0.5892, 0.3328, 0.5947, 0.3328, 0.5094, 0.5247, 0.5191, 0.5371, 0.5188, 0.3328, 0.5094, 0.3328, 0.4053, 0.5371, 0.4035, 0.5371, 0.4035, 0.3328, 0.4053, 0.3328, 0.5536, 0.5371, 0.5369, 0.5371, 0.5369, 0.3328, 0.5536, 0.3328, 0.5683, 0.5371, 0.5803, 0.5371, 0.5803, 0.3328, 0.5683, 0.3328, 0.4197, 0.5371, 0.4317, 0.5371, 0.4317, 0.3328, 0.4197, 0.3328, 0.4631, 0.5371, 0.4464, 0.5371, 0.4464, 0.3328, 0.4631, 0.3328, 0.5965, 0.5371, 0.5947, 0.5371, 0.5947, 0.3328, 0.5965, 0.3328, 0.4906, 0.5247, 0.5, 0.5123, 0.5, 0.3328, 0.4906, 0.3328, 0.4108, 0.5371, 0.4053, 0.5371, 0.4053, 0.3328, 0.4108, 0.3328, 0.5683, 0.5371, 0.5536, 0.5371, 0.5536, 0.3328, 0.5683, 0.3328, 0.5536, 0.5371, 0.5683, 0.5371, 0.5683, 0.3328, 0.5536, 0.3328, 0.4108, 0.5371, 0.4197, 0.5371, 0.4197, 0.3328, 0.4108, 0.3328, 0.4812, 0.5371, 0.4631, 0.5371, 0.4631, 0.3328, 0.4812, 0.3328, 0.5947, 0.5371, 0.5965, 0.5371, 0.5965, 0.3328, 0.5947, 0.3328, 0.481, 0.5369, 0.4812, 0.3328, 0.4631, 0.3328, 0.4197, 0.5371, 0.4108, 0.5371, 0.4108, 0.3328, 0.4197, 0.3328, 0.5803, 0.5371, 0.5683, 0.5371, 0.5683, 0.3328, 0.5803, 0.3328, 0.5191, 0.5371, 0.5536, 0.5371, 0.5536, 0.3328, 0.5369, 0.3328, 0.4053, 0.5371, 0.4108, 0.5371, 0.4108, 0.3328, 0.4053, 0.3328, 0.5188, 0.5371, 0.5, 0.5371, 0.5, 0.3328, 0.5188, 0.3328, 0.5, 0.5371, 0.4812, 0.5371, 0.4812, 0.3328, 0.5, 0.3328, 0.5892, 0.5371, 0.5947, 0.5371, 0.5947, 0.3328, 0.5892, 0.3328, 0.4766, 0.1065, 0.4816, 0.1065, 0.4913, 0.07193, 0.4889, 0.07193, 0.5683, 0.3328, 0.5536, 0.3328, 0.5501, 0.2836, 0.5637, 0.2836, 0.4812, 0.3328, 0.4631, 0.3328, 0.4655, 0.2836, 0.4824, 0.2836, 0.4631, 0.3328, 0.4812, 0.3328, 0.4824, 0.2836, 0.4655, 0.2836, 0.5803, 0.3328, 0.5683, 0.3328, 0.5637, 0.2836, 0.5749, 0.2836, 0.5, 0.3328, 0.4812, 0.3328, 0.4824, 0.2836, 0.5, 0.2836, 0.4464, 0.3328, 0.4631, 0.3328, 0.4655, 0.2836, 0.4499, 0.2836, 0.5892, 0.3328, 0.5803, 0.3328, 0.5749, 0.2836, 0.5833, 0.2836, 0.4317, 0.3328, 0.4464, 0.3328, 0.4499, 0.2836, 0.4363, 0.2836, 0.5947, 0.3328, 0.5892, 0.3328, 0.5833, 0.2836, 0.5884, 0.2836, 0.4197, 0.3328, 0.4317, 0.3328, 0.4363, 0.2836, 0.4251, 0.2836, 0.5965, 0.3328, 0.5947, 0.3328, 0.5884, 0.2836, 0.5901, 0.2836, 0.4108, 0.3328, 0.4197, 0.3328, 0.4251, 0.2836, 0.4167, 0.2836, 0.5947, 0.3328, 0.5965, 0.3328, 0.5901, 0.2836, 0.5884, 0.2836, 0.4053, 0.3328, 0.4108, 0.3328, 0.4167, 0.2836, 0.4116, 0.2836, 0.5892, 0.3328, 0.5947, 0.3328, 0.5884, 0.2836, 0.5833, 0.2836, 0.4035, 0.3328, 0.4053, 0.3328, 0.4116, 0.2836, 0.4099, 0.2836, 0.5803, 0.3328, 0.5892, 0.3328, 0.5833, 0.2836, 0.5749, 0.2836, 0.4053, 0.3328, 0.4035, 0.3328, 0.4099, 0.2836, 0.4116, 0.2836, 0.5683, 0.3328, 0.5803, 0.3328, 0.5749, 0.2836, 0.5637, 0.2836, 0.4108, 0.3328, 0.4053, 0.3328, 0.4116, 0.2836, 0.4167, 0.2836, 0.5536, 0.3328, 0.5683, 0.3328, 0.5637, 0.2836, 0.5501, 0.2836, 0.4197, 0.3328, 0.4108, 0.3328, 0.4167, 0.2836, 0.4251, 0.2836, 0.5369, 0.3328, 0.5536, 0.3328, 0.5501, 0.2836, 0.5345, 0.2836, 0.5188, 0.3328, 0.5, 0.3328, 0.5, 0.2836, 0.5176, 0.2836, 0.4317, 0.3328, 0.4197, 0.3328, 0.4251, 0.2836, 0.4363, 0.2836, 0.5188, 0.3328, 0.5369, 0.3328, 0.5345, 0.2836, 0.5176, 0.2836, 0.5369, 0.3328, 0.5188, 0.3328, 0.5176, 0.2836, 0.5345, 0.2836, 0.4464, 0.3328, 0.4317, 0.3328, 0.4363, 0.2836, 0.4499, 0.2836, 0.5094, 0.3328, 0.5188, 0.3328, 0.5176, 0.2836, 0.5088, 0.2836, 0.5536, 0.3328, 0.5369, 0.3328, 0.5345, 0.2836, 0.5501, 0.2836, 0.4631, 0.3328, 0.4464, 0.3328, 0.4499, 0.2836, 0.4655, 0.2836, 0.42, 0.8388, 0.415, 0.8388, 0.4264, 0.8739, 0.4306, 0.8739, 0.5866, 0.8388, 0.585, 0.8388, 0.5736, 0.8739, 0.5751, 0.8739, 0.428, 0.8388, 0.42, 0.8388, 0.4306, 0.8739, 0.4376, 0.8739, 0.585, 0.8388, 0.5866, 0.8388, 0.5751, 0.8739, 0.5736, 0.8739, 0.4387, 0.8388, 0.428, 0.8388, 0.4376, 0.8739, 0.4469, 0.8739, 0.58, 0.8388, 0.585, 0.8388, 0.5736, 0.8739, 0.5694, 0.8739, 0.4519, 0.8388, 0.4387, 0.8388, 0.4469, 0.8739, 0.4583, 0.8739, 0.572, 0.8388, 0.58, 0.8388, 0.5694, 0.8739, 0.5624, 0.8739, 0.4669, 0.8388, 0.4519, 0.8388, 0.4583, 0.8739, 0.4713, 0.8739, 0.4831, 0.8388, 0.5, 0.8388, 0.5, 0.8739, 0.4854, 0.8739, 0.5613, 0.8388, 0.572, 0.8388, 0.5624, 0.8739, 0.5531, 0.8739, 0.4831, 0.8388, 0.4669, 0.8388, 0.4713, 0.8739, 0.4854, 0.8739, 0.4669, 0.8388, 0.4831, 0.8388, 0.4854, 0.8739, 0.4713, 0.8739, 0.5481, 0.8388, 0.5613, 0.8388, 0.5531, 0.8739, 0.5417, 0.8739, 0.4916, 0.8388, 0.4831, 0.8388, 0.4854, 0.8739, 0.4927, 0.8739, 0.4519, 0.8388, 0.4669, 0.8388, 0.4713, 0.8739, 0.4583, 0.8739, 0.5331, 0.8388, 0.5481, 0.8388, 0.5417, 0.8739, 0.5287, 0.8739, 0.5084, 0.8388, 0.5, 0.8388, 0.5, 0.8739, 0.5073, 0.8739, 0.4387, 0.8388, 0.4519, 0.8388, 0.4583, 0.8739, 0.4469, 0.8739, 0.5169, 0.8388, 0.5331, 0.8388, 0.5287, 0.8739, 0.5146, 0.8739, 0.5331, 0.8388, 0.5169, 0.8388, 0.5146, 0.8739, 0.5287, 0.8739, 0.428, 0.8388, 0.4387, 0.8388, 0.4469, 0.8739, 0.4376, 0.8739, 0.5, 0.8388, 0.5169, 0.8388, 0.5146, 0.8739, 0.5, 0.8739, 0.5481, 0.8388, 0.5331, 0.8388, 0.5287, 0.8739, 0.5417, 0.8739, 0.42, 0.8388, 0.428, 0.8388, 0.4376, 0.8739, 0.4306, 0.8739, 0.5613, 0.8388, 0.5481, 0.8388, 0.5417, 0.8739, 0.5531, 0.8739, 0.415, 0.8388, 0.42, 0.8388, 0.4306, 0.8739, 0.4264, 0.8739, 0.572, 0.8388, 0.5613, 0.8388, 0.5531, 0.8739, 0.5624, 0.8739, 0.4134, 0.8388, 0.415, 0.8388, 0.4264, 0.8739, 0.4249, 0.8739, 0.58, 0.8388, 0.572, 0.8388, 0.5624, 0.8739, 0.5694, 0.8739, 0.415, 0.8388, 0.4134, 0.8388, 0.4249, 0.8739, 0.4264, 0.8739, 0.585, 0.8388, 0.58, 0.8388, 0.5694, 0.8739, 0.5736, 0.8739, 0.5031, 0.07193, 0.5, 0.07193, 0.4969, 0.07193, 0.494, 0.07193, 0.4913, 0.07193, 0.4889, 0.07193, 0.4869, 0.07193, 0.4855, 0.07193, 0.4846, 0.07193, 0.4843, 0.07193, 0.4846, 0.07193, 0.4855, 0.07193, 0.4869, 0.07193, 0.4889, 0.07193, 0.4913, 0.07193, 0.494, 0.07193, 0.4969, 0.07193, 0.4985, 0.07193, 0.5, 0.07193, 0.5015, 0.07193, 0.5031, 0.07193, 0.506, 0.07193, 0.5087, 0.07193, 0.5111, 0.07193, 0.5131, 0.07193, 0.5145, 0.07193, 0.5154, 0.07193, 0.5157, 0.07193, 0.5154, 0.07193, 0.5145, 0.07193, 0.5131, 0.07193, 0.5111, 0.07193, 0.5087, 0.07193, 0.506, 0.07193, 0.5325, 0.1065, 0.5306, 0.1065, 0.5145, 0.07193, 0.5154, 0.07193, 0.4725, 0.1065, 0.4766, 0.1065, 0.4889, 0.07193, 0.4869, 0.07193, 0.5331, 0.1065, 0.5325, 0.1065, 0.5154, 0.07193, 0.5157, 0.07193, 0.4694, 0.1065, 0.4725, 0.1065, 0.4869, 0.07193, 0.4855, 0.07193, 0.5325, 0.1065, 0.5331, 0.1065, 0.5157, 0.07193, 0.5154, 0.07193, 0.4675, 0.1065, 0.4694, 0.1065, 0.4855, 0.07193, 0.4846, 0.07193, 0.5306, 0.1065, 0.5325, 0.1065, 0.5154, 0.07193, 0.5145, 0.07193, 0.4669, 0.1065, 0.4675, 0.1065, 0.4846, 0.07193, 0.4843, 0.07193, 0.5275, 0.1065, 0.5306, 0.1065, 0.5145, 0.07193, 0.5131, 0.07193, 0.4675, 0.1065, 0.4669, 0.1065, 0.4843, 0.07193, 0.4846, 0.07193, 0.5234, 0.1065, 0.5275, 0.1065, 0.5131, 0.07193, 0.5111, 0.07193, 0.4694, 0.1065, 0.4675, 0.1065, 0.4846, 0.07193, 0.4855, 0.07193, 0.5184, 0.1065, 0.5234, 0.1065, 0.5111, 0.07193, 0.5087, 0.07193, 0.4725, 0.1065, 0.4694, 0.1065, 0.4855, 0.07193, 0.4869, 0.07193, 0.5127, 0.1065, 0.5184, 0.1065, 0.5087, 0.07193, 0.506, 0.07193, 0.5065, 0.1065, 0.5, 0.1065, 0.5, 0.07193, 0.5031, 0.07193, 0.4766, 0.1065, 0.4725, 0.1065, 0.4869, 0.07193, 0.4889, 0.07193, 0.5065, 0.1065, 0.5127, 0.1065, 0.506, 0.07193, 0.5031, 0.07193, 0.5127, 0.1065, 0.5065, 0.1065, 0.5031, 0.07193, 0.506, 0.07193, 0.4816, 0.1065, 0.4766, 0.1065, 0.4889, 0.07193, 0.4913, 0.07193, 0.5032, 0.1065, 0.5065, 0.1065, 0.5031, 0.07193, 0.5015, 0.07193, 0.5184, 0.1065, 0.5127, 0.1065, 0.506, 0.07193, 0.5087, 0.07193, 0.4873, 0.1065, 0.4816, 0.1065, 0.4913, 0.07193, 0.494, 0.07193, 0.4968, 0.1065, 0.5, 0.1065, 0.5, 0.07193, 0.4985, 0.07193, 0.5234, 0.1065, 0.5184, 0.1065, 0.5087, 0.07193, 0.5111, 0.07193, 0.4935, 0.1065, 0.4873, 0.1065, 0.494, 0.07193, 0.4969, 0.07193, 0.4873, 0.1065, 0.4935, 0.1065, 0.4969, 0.07193, 0.494, 0.07193, 0.5275, 0.1065, 0.5234, 0.1065, 0.5111, 0.07193, 0.5131, 0.07193, 0.5, 0.1065, 0.4935, 0.1065, 0.4969, 0.07193, 0.5, 0.07193, 0.4816, 0.1065, 0.4873, 0.1065, 0.494, 0.07193, 0.4913, 0.07193, 0.5306, 0.1065, 0.5275, 0.1065, 0.5131, 0.07193, 0.5145, 0.07193, 0.5586, 0.1797, 0.5527, 0.1797, 0.542, 0.141, 0.5467, 0.141, 0.4648, 0.1797, 0.4757, 0.1797, 0.4807, 0.141, 0.4719, 0.141, 0.4901, 0.141, 0.4935, 0.1065, 0.4956, 0.105, 0.4967, 0.1434, 0.5527, 0.1797, 0.5448, 0.1797, 0.5357, 0.141, 0.542, 0.141, 0.4757, 0.1797, 0.4883, 0.1695, 0.4901, 0.141, 0.4807, 0.141, 0.4876, 0.1674, 0.4757, 0.1797, 0.4807, 0.141, 0.4901, 0.141, 0.5448, 0.1797, 0.5352, 0.1797, 0.5281, 0.141, 0.5357, 0.141, 0.4883, 0.1695, 0.4924, 0.177, 0.4992, 0.1569, 0.4983, 0.1569, 0.4757, 0.1797, 0.4648, 0.1797, 0.4719, 0.141, 0.4807, 0.141, 0.5352, 0.1797, 0.5243, 0.1797, 0.5193, 0.141, 0.5281, 0.141, 0.4968, 0.1065, 0.4935, 0.1065, 0.4964, 0.1063, 0.4982, 0.1063, 0.4648, 0.1797, 0.4552, 0.1797, 0.4643, 0.141, 0.4719, 0.141, 0.5243, 0.1797, 0.5124, 0.1674, 0.5099, 0.141, 0.5193, 0.141, 0.5117, 0.1695, 0.5243, 0.1797, 0.5193, 0.141, 0.5099, 0.141, 0.4552, 0.1797, 0.4473, 0.1797, 0.458, 0.141, 0.4643, 0.141, 0.4876, 0.1674, 0.4901, 0.141, 0.4967, 0.1434, 0.4976, 0.1507, 0.5243, 0.1797, 0.5352, 0.1797, 0.5281, 0.141, 0.5193, 0.141, 0.4473, 0.1797, 0.4414, 0.1797, 0.4533, 0.141, 0.458, 0.141, 0.5352, 0.1797, 0.5448, 0.1797, 0.5357, 0.141, 0.5281, 0.141, 0.4414, 0.1797, 0.4405, 0.1705, 0.4504, 0.141, 0.4533, 0.141, 0.5448, 0.1797, 0.5527, 0.1797, 0.542, 0.141, 0.5357, 0.141, 0.4669, 0.1065, 0.4675, 0.1065, 0.3761, 0.1066, 0.3753, 0.1066, 0.5527, 0.1797, 0.5586, 0.1797, 0.5467, 0.141, 0.542, 0.141, 0.4675, 0.1065, 0.4669, 0.1065, 0.3753, 0.1066, 0.3761, 0.1066, 0.5586, 0.1797, 0.5595, 0.1705, 0.5496, 0.141, 0.5467, 0.141, 0.4405, 0.1705, 0.4414, 0.1797, 0.4533, 0.141, 0.4504, 0.141, 0.5595, 0.1705, 0.5634, 0.1797, 0.6085, 0.1622, 0.6188, 0.1557, 0.4414, 0.1797, 0.4473, 0.1797, 0.458, 0.141, 0.4533, 0.141, 0.5496, 0.141, 0.5325, 0.1065, 0.6229, 0.1068, 0.6228, 0.1522, 0.4473, 0.1797, 0.4552, 0.1797, 0.4643, 0.141, 0.458, 0.141, 0.5595, 0.1705, 0.5586, 0.1797, 0.5467, 0.141, 0.5496, 0.141, 0.4552, 0.1797, 0.4648, 0.1797, 0.4719, 0.141, 0.4643, 0.141, 0.4363, 0.2836, 0.4499, 0.2836, 0.4576, 0.2185, 0.446, 0.2185, 0.5884, 0.2836, 0.5833, 0.2836, 0.5705, 0.2185, 0.5748, 0.2185, 0.4251, 0.2836, 0.4363, 0.2836, 0.446, 0.2185, 0.4366, 0.2185, 0.5901, 0.2836, 0.5884, 0.2836, 0.5748, 0.2185, 0.5763, 0.2185, 0.4167, 0.2836, 0.4251, 0.2836, 0.4366, 0.2185, 0.4295, 0.2185, 0.5884, 0.2836, 0.5901, 0.2836, 0.5763, 0.2185, 0.5748, 0.2185, 0.4116, 0.2836, 0.4167, 0.2836, 0.4295, 0.2185, 0.4252, 0.2185, 0.5833, 0.2836, 0.5884, 0.2836, 0.5748, 0.2185, 0.5705, 0.2185, 0.4099, 0.2836, 0.4116, 0.2836, 0.4252, 0.2185, 0.4237, 0.2185, 0.5749, 0.2836, 0.5833, 0.2836, 0.5705, 0.2185, 0.5634, 0.2185, 0.4116, 0.2836, 0.4099, 0.2836, 0.4237, 0.2185, 0.4252, 0.2185, 0.5637, 0.2836, 0.5749, 0.2836, 0.5634, 0.2185, 0.554, 0.2185, 0.4167, 0.2836, 0.4116, 0.2836, 0.4252, 0.2185, 0.4295, 0.2185, 0.5501, 0.2836, 0.5637, 0.2836, 0.554, 0.2185, 0.5424, 0.2185, 0.4251, 0.2836, 0.4167, 0.2836, 0.4295, 0.2185, 0.4366, 0.2185, 0.5345, 0.2836, 0.5501, 0.2836, 0.5424, 0.2185, 0.5292, 0.2185, 0.5176, 0.2836, 0.5, 0.2836, 0.5, 0.2185, 0.5149, 0.2185, 0.4363, 0.2836, 0.4251, 0.2836, 0.4366, 0.2185, 0.446, 0.2185, 0.5176, 0.2836, 0.5345, 0.2836, 0.5292, 0.2185, 0.5149, 0.2185, 0.5345, 0.2836, 0.5176, 0.2836, 0.5149, 0.2185, 0.5292, 0.2185, 0.4499, 0.2836, 0.4363, 0.2836, 0.446, 0.2185, 0.4576, 0.2185, 0.5088, 0.2836, 0.5176, 0.2836, 0.5149, 0.2185, 0.5074, 0.2185, 0.5501, 0.2836, 0.5345, 0.2836, 0.5292, 0.2185, 0.5424, 0.2185, 0.4655, 0.2836, 0.4499, 0.2836, 0.4576, 0.2185, 0.4708, 0.2185, 0.4912, 0.2836, 0.5, 0.2836, 0.5, 0.2185, 0.4926, 0.2185, 0.5637, 0.2836, 0.5501, 0.2836, 0.5424, 0.2185, 0.554, 0.2185, 0.4824, 0.2836, 0.4655, 0.2836, 0.4708, 0.2185, 0.4851, 0.2185, 0.4655, 0.2836, 0.4824, 0.2836, 0.4851, 0.2185, 0.4708, 0.2185, 0.5749, 0.2836, 0.5637, 0.2836, 0.554, 0.2185, 0.5634, 0.2185, 0.5, 0.2836, 0.4824, 0.2836, 0.4851, 0.2185, 0.5, 0.2185, 0.4499, 0.2836, 0.4655, 0.2836, 0.4708, 0.2185, 0.4576, 0.2185, 0.5833, 0.2836, 0.5749, 0.2836, 0.5634, 0.2185, 0.5705, 0.2185, 0.5, 0.6468, 0.5115, 0.644, 0.5105, 0.6396, 0.5, 0.6421, 0.4885, 0.5476, 0.4827, 0.5805, 0.4841, 0.5815, 0.4895, 0.5514, 0.4943, 0.5412, 0.4885, 0.5476, 0.4895, 0.5514, 0.4947, 0.5431, 0.4793, 0.6107, 0.4818, 0.6361, 0.4834, 0.6324, 0.4811, 0.6091, 0.4885, 0.644, 0.5, 0.6468, 0.5, 0.6421, 0.4895, 0.6396, 0.4824, 0.2836, 0.4912, 0.2836, 0.4926, 0.2185, 0.4851, 0.2185, 0.4935, 0.1065, 0.4901, 0.141, 0.4977, 0.1519, 0.4964, 0.1063, 0.4935, 0.1065, 0.4968, 0.1065, 0.4985, 0.07193, 0.4969, 0.07193, 0.5, 0.8388, 0.4916, 0.8388, 0.4927, 0.8739, 0.5, 0.8739, 0.481, 0.5369, 0.4906, 0.5247, 0.4906, 0.3328, 0.4812, 0.3328, 0.4812, 0.3328, 0.4906, 0.3328, 0.4912, 0.2836, 0.4824, 0.2836, 0.5, 0.9089, 0.495, 0.9089, 0.4982, 0.9262, 0.5, 0.9262, 0.5, 0.8739, 0.4927, 0.8739, 0.495, 0.9089, 0.5, 0.9089, 0.5, 0.7879, 0.4906, 0.7879, 0.4916, 0.8388, 0.5, 0.8388, 0.5, 0.6488, 0.4881, 0.6469, 0.4906, 0.7879, 0.5, 0.7879, 0.5173, 0.5805, 0.5115, 0.5476, 0.5105, 0.5514, 0.5159, 0.5815, 0.5, 0.2836, 0.5088, 0.2836, 0.5074, 0.2185, 0.5, 0.2185, 0.5117, 0.1695, 0.5099, 0.141, 0.5023, 0.1519, 0.5017, 0.1569, 0.5, 0.1065, 0.5032, 0.1065, 0.5015, 0.07193, 0.5, 0.07193, 0.5169, 0.8388, 0.5084, 0.8388, 0.5073, 0.8739, 0.5146, 0.8739, 0.5, 0.3328, 0.5094, 0.3328, 0.5088, 0.2836, 0.5, 0.2836, 0.5, 0.5123, 0.5094, 0.5247, 0.5094, 0.3328, 0.5, 0.3328, 0.51, 0.9089, 0.505, 0.9089, 0.5018, 0.9262, 0.5037, 0.9262, 0.5146, 0.8739, 0.5073, 0.8739, 0.505, 0.9089, 0.51, 0.9089, 0.5188, 0.7879, 0.5094, 0.7879, 0.5084, 0.8388, 0.5169, 0.8388, 0.5188, 0.6396, 0.5119, 0.6469, 0.5094, 0.7879, 0.5188, 0.7879, 0.5094, 0.5249, 0.5, 0.5126, 0.5, 0.5225, 0.5077, 0.532, 0.5, 0.5123, 0.4906, 0.5247, 0.4906, 0.5249, 0.5, 0.5126, 0.5094, 0.5247, 0.5, 0.5123, 0.5, 0.5126, 0.5094, 0.5249, 0.5187, 0.5372, 0.5094, 0.5249, 0.5077, 0.532, 0.5154, 0.5415, 0.518, 0.5793, 0.512, 0.5457, 0.5115, 0.5476, 0.5173, 0.5805, 0.5154, 0.5415, 0.5077, 0.532, 0.506, 0.539, 0.512, 0.5457, 0.5077, 0.532, 0.5, 0.5225, 0.5, 0.5324, 0.506, 0.539, 0.512, 0.5457, 0.506, 0.539, 0.5057, 0.5412, 0.5115, 0.5476, 0.5187, 0.5372, 0.5154, 0.5415, 0.5185, 0.5586, 0.5191, 0.5371, 0.5094, 0.5247, 0.5094, 0.5249, 0.5187, 0.5372, 0.5185, 0.5586, 0.5154, 0.5415, 0.512, 0.5457, 0.518, 0.5793, 0.5215, 0.6112, 0.518, 0.5793, 0.5173, 0.5805, 0.5207, 0.6107, 0.5119, 0.6469, 0.5188, 0.6396, 0.5188, 0.6387, 0.5119, 0.6464, 0.5188, 0.6396, 0.5245, 0.6054, 0.5244, 0.6055, 0.5188, 0.6396, 0.5119, 0.6469, 0.5188, 0.6396, 0.5188, 0.6396, 0.5119, 0.6469, 0.5, 0.6488, 0.5119, 0.6469, 0.5119, 0.6464, 0.5, 0.6488, 0.4881, 0.6459, 0.5, 0.6488, 0.5, 0.6468, 0.4885, 0.644, 0.5, 0.6488, 0.5119, 0.6464, 0.5119, 0.6459, 0.5, 0.6488, 0.5119, 0.6464, 0.5188, 0.6387, 0.5188, 0.6378, 0.5119, 0.6459, 0.5, 0.6488, 0.5119, 0.6459, 0.5115, 0.644, 0.5, 0.6468, 0.4881, 0.6464, 0.5, 0.6488, 0.5, 0.6488, 0.4881, 0.6459, 0.4812, 0.6378, 0.4881, 0.6459, 0.4885, 0.644, 0.4818, 0.6361, 0.4881, 0.6469, 0.5, 0.6488, 0.5, 0.6488, 0.4881, 0.6464, 0.5, 0.6488, 0.5119, 0.6469, 0.5119, 0.6469, 0.5, 0.6488, 0.4881, 0.6469, 0.5, 0.6488, 0.5, 0.6488, 0.4881, 0.6469, 0.4812, 0.6396, 0.4881, 0.6469, 0.4881, 0.6464, 0.4812, 0.6387, 0.4785, 0.6112, 0.4812, 0.6378, 0.4818, 0.6361, 0.4793, 0.6107, 0.4812, 0.6387, 0.4881, 0.6464, 0.4881, 0.6459, 0.4812, 0.6378, 0.477, 0.6083, 0.4812, 0.6387, 0.4812, 0.6378, 0.4785, 0.6112, 0.482, 0.5793, 0.4785, 0.6112, 0.4793, 0.6107, 0.4827, 0.5805, 0.4756, 0.6055, 0.4812, 0.6396, 0.4812, 0.6387, 0.477, 0.6083, 0.4812, 0.6396, 0.4881, 0.6469, 0.4881, 0.6469, 0.4812, 0.6396, 0.4906, 0.5249, 0.481, 0.5376, 0.4846, 0.5415, 0.4923, 0.532, 0.4906, 0.5247, 0.481, 0.5369, 0.481, 0.5376, 0.4906, 0.5249, 0.5, 0.5126, 0.4906, 0.5249, 0.4923, 0.532, 0.5, 0.5225, 0.506, 0.539, 0.5, 0.5324, 0.5, 0.5349, 0.5057, 0.5412, 0.5, 0.5225, 0.4923, 0.532, 0.494, 0.539, 0.5, 0.5324, 0.4923, 0.532, 0.4846, 0.5415, 0.488, 0.5457, 0.494, 0.539, 0.5, 0.5324, 0.494, 0.539, 0.4943, 0.5412, 0.5, 0.5349, 0.481, 0.5369, 0.4755, 0.6054, 0.4756, 0.6055, 0.481, 0.5376, 0.481, 0.5376, 0.4815, 0.5585, 0.4846, 0.5415, 0.4846, 0.5415, 0.4815, 0.5585, 0.482, 0.5793, 0.488, 0.5457, 0.494, 0.539, 0.488, 0.5457, 0.4885, 0.5476, 0.4943, 0.5412, 0.5244, 0.6055, 0.5187, 0.5372, 0.5185, 0.5586, 0.523, 0.6083, 0.5245, 0.6054, 0.5191, 0.5371, 0.5187, 0.5372, 0.5244, 0.6055, 0.5188, 0.6396, 0.5244, 0.6055, 0.523, 0.6083, 0.5188, 0.6387, 0.5119, 0.6459, 0.5188, 0.6378, 0.5182, 0.6361, 0.5115, 0.644, 0.5188, 0.6387, 0.523, 0.6083, 0.5215, 0.6112, 0.5188, 0.6378, 0.523, 0.6083, 0.5185, 0.5586, 0.518, 0.5793, 0.5215, 0.6112, 0.5188, 0.6378, 0.5215, 0.6112, 0.5207, 0.6107, 0.5182, 0.6361, 0.4755, 0.6054, 0.4812, 0.6396, 0.4812, 0.6396, 0.4756, 0.6055, 0.481, 0.5376, 0.4756, 0.6055, 0.477, 0.6083, 0.4815, 0.5585, 0.4815, 0.5585, 0.477, 0.6083, 0.4785, 0.6112, 0.482, 0.5793, 0.488, 0.5457, 0.482, 0.5793, 0.4827, 0.5805, 0.4885, 0.5476, 0.5189, 0.6091, 0.5159, 0.5815, 0.5105, 0.5514, 0.5166, 0.6324, 0.5151, 0.6307, 0.5096, 0.5533, 0.5105, 0.5516, 0.5166, 0.6326, 0.4904, 0.6376, 0.5, 0.64, 0.5, 0.6423, 0.4895, 0.6398, 0.4834, 0.6324, 0.4895, 0.5514, 0.4841, 0.5815, 0.4811, 0.6091, 0.5096, 0.6376, 0.5151, 0.6307, 0.5166, 0.6326, 0.5105, 0.6398, 0.4904, 0.5533, 0.4849, 0.6307, 0.4834, 0.6326, 0.4895, 0.5516, 0.4827, 0.5805, 0.4793, 0.6107, 0.4811, 0.6091, 0.4841, 0.5815, 0.5115, 0.5476, 0.5057, 0.5412, 0.5053, 0.5431, 0.5105, 0.5514, 0.4818, 0.6361, 0.4885, 0.644, 0.4895, 0.6396, 0.4834, 0.6324, 0.5115, 0.644, 0.5182, 0.6361, 0.5166, 0.6324, 0.5105, 0.6396, 0.5207, 0.6107, 0.5173, 0.5805, 0.5159, 0.5815, 0.5189, 0.6091, 0.5, 0.5349, 0.4943, 0.5412, 0.4947, 0.5431, 0.5, 0.5398, 0.5057, 0.5412, 0.5, 0.5349, 0.5, 0.5398, 0.5053, 0.5431, 0.5182, 0.6361, 0.5207, 0.6107, 0.5189, 0.6091, 0.5166, 0.6324, 0.5105, 0.6398, 0.5053, 0.5433, 0.5, 0.54, 0.5, 0.6423, 0.4895, 0.6398, 0.4947, 0.5433, 0.4895, 0.5516, 0.4834, 0.6326, 0.5, 0.6423, 0.5, 0.54, 0.4947, 0.5433, 0.4895, 0.6398, 0.5166, 0.6326, 0.5105, 0.5516, 0.5053, 0.5433, 0.5105, 0.6398, 0.5048, 0.5452, 0.5, 0.5422, 0.5, 0.54, 0.5053, 0.5433, 0.4849, 0.6307, 0.4904, 0.6376, 0.4895, 0.6398, 0.4834, 0.6326, 0.4952, 0.5452, 0.4904, 0.5533, 0.4895, 0.5516, 0.4947, 0.5433, 0.5, 0.64, 0.5096, 0.6376, 0.5105, 0.6398, 0.5, 0.6423, 0.5, 0.5422, 0.4952, 0.5452, 0.4947, 0.5433, 0.5, 0.54, 0.5096, 0.5533, 0.5048, 0.5452, 0.5053, 0.5433, 0.5105, 0.5516, 0.5105, 0.5514, 0.5053, 0.5431, 0.5048, 0.5452, 0.5096, 0.5533, 0.5, 0.5398, 0.4947, 0.5431, 0.4952, 0.5452, 0.5, 0.5422, 0.5, 0.6421, 0.5105, 0.6396, 0.5096, 0.6376, 0.5, 0.64, 0.4947, 0.5431, 0.4895, 0.5514, 0.4904, 0.5533, 0.4952, 0.5452, 0.4834, 0.6324, 0.4895, 0.6396, 0.4904, 0.6376, 0.4849, 0.6307, 0.5053, 0.5431, 0.5, 0.5398, 0.5, 0.5422, 0.5048, 0.5452, 0.4895, 0.5514, 0.4834, 0.6324, 0.4849, 0.6307, 0.4904, 0.5533, 0.5105, 0.6396, 0.5166, 0.6324, 0.5151, 0.6307, 0.5096, 0.6376, 0.4895, 0.6396, 0.5, 0.6421, 0.5, 0.64, 0.4904, 0.6376, 0.5166, 0.6324, 0.5105, 0.5514, 0.5096, 0.5533, 0.5151, 0.6307, 0.5, 0.2185, 0.5074, 0.2185, 0.5076, 0.177, 0.5, 0.1797, 0.4851, 0.2185, 0.4926, 0.2185, 0.4924, 0.177, 0.4883, 0.1695, 0.446, 0.2185, 0.4576, 0.2185, 0.4648, 0.1797, 0.4552, 0.1797, 0.5748, 0.2185, 0.5705, 0.2185, 0.5586, 0.1797, 0.5595, 0.1705, 0.4366, 0.2185, 0.446, 0.2185, 0.4552, 0.1797, 0.4473, 0.1797, 0.5763, 0.2185, 0.5748, 0.2185, 0.5595, 0.1705, 0.5634, 0.1797, 0.4295, 0.2185, 0.4366, 0.2185, 0.4473, 0.1797, 0.4414, 0.1797, 0.5748, 0.2185, 0.5763, 0.2185, 0.5634, 0.1797, 0.5595, 0.1705, 0.4252, 0.2185, 0.4295, 0.2185, 0.4414, 0.1797, 0.4405, 0.1705, 0.5705, 0.2185, 0.5748, 0.2185, 0.5595, 0.1705, 0.5586, 0.1797, 0.4237, 0.2185, 0.4252, 0.2185, 0.4405, 0.1705, 0.4366, 0.1797, 0.5634, 0.2185, 0.5705, 0.2185, 0.5586, 0.1797, 0.5527, 0.1797, 0.4252, 0.2185, 0.4237, 0.2185, 0.4366, 0.1797, 0.4405, 0.1705, 0.554, 0.2185, 0.5634, 0.2185, 0.5527, 0.1797, 0.5448, 0.1797, 0.4295, 0.2185, 0.4252, 0.2185, 0.4405, 0.1705, 0.4414, 0.1797, 0.5424, 0.2185, 0.554, 0.2185, 0.5448, 0.1797, 0.5352, 0.1797, 0.4366, 0.2185, 0.4295, 0.2185, 0.4414, 0.1797, 0.4473, 0.1797, 0.5292, 0.2185, 0.5424, 0.2185, 0.5352, 0.1797, 0.5243, 0.1797, 0.5149, 0.2185, 0.5, 0.2185, 0.5, 0.1797, 0.5124, 0.1674, 0.446, 0.2185, 0.4366, 0.2185, 0.4473, 0.1797, 0.4552, 0.1797, 0.5149, 0.2185, 0.5292, 0.2185, 0.5243, 0.1797, 0.5117, 0.1695, 0.5292, 0.2185, 0.5149, 0.2185, 0.5124, 0.1674, 0.5243, 0.1797, 0.4576, 0.2185, 0.446, 0.2185, 0.4552, 0.1797, 0.4648, 0.1797, 0.5074, 0.2185, 0.5149, 0.2185, 0.5117, 0.1695, 0.5076, 0.177, 0.5424, 0.2185, 0.5292, 0.2185, 0.5243, 0.1797, 0.5352, 0.1797, 0.4708, 0.2185, 0.4576, 0.2185, 0.4648, 0.1797, 0.4757, 0.1797, 0.4926, 0.2185, 0.5, 0.2185, 0.5, 0.1797, 0.4924, 0.177, 0.554, 0.2185, 0.5424, 0.2185, 0.5352, 0.1797, 0.5448, 0.1797, 0.4851, 0.2185, 0.4708, 0.2185, 0.4757, 0.1797, 0.4876, 0.1674, 0.4708, 0.2185, 0.4851, 0.2185, 0.4883, 0.1695, 0.4757, 0.1797, 0.5634, 0.2185, 0.554, 0.2185, 0.5448, 0.1797, 0.5527, 0.1797, 0.5, 0.2185, 0.4851, 0.2185, 0.4876, 0.1674, 0.5, 0.1797, 0.4576, 0.2185, 0.4708, 0.2185, 0.4757, 0.1797, 0.4648, 0.1797, 0.5705, 0.2185, 0.5634, 0.2185, 0.5527, 0.1797, 0.5586, 0.1797, 0.5032, 0.1065, 0.5, 0.1065, 0.5, 0.1063, 0.5018, 0.1063, 0.5, 0.1797, 0.5076, 0.177, 0.5008, 0.1569, 0.5, 0.1569, 0.5467, 0.141, 0.542, 0.141, 0.5275, 0.1065, 0.5306, 0.1065, 0.4719, 0.141, 0.4807, 0.141, 0.4873, 0.1065, 0.4816, 0.1065, 0.4935, 0.1065, 0.5, 0.1065, 0.5, 0.105, 0.4956, 0.105, 0.542, 0.141, 0.5357, 0.141, 0.5234, 0.1065, 0.5275, 0.1065, 0.4807, 0.141, 0.4901, 0.141, 0.4935, 0.1065, 0.4873, 0.1065, 0.4901, 0.141, 0.4807, 0.141, 0.4873, 0.1065, 0.4935, 0.1065, 0.5357, 0.141, 0.5281, 0.141, 0.5184, 0.1065, 0.5234, 0.1065, 0.4901, 0.141, 0.4883, 0.1695, 0.4983, 0.1569, 0.4977, 0.1519, 0.4807, 0.141, 0.4719, 0.141, 0.4816, 0.1065, 0.4873, 0.1065, 0.5281, 0.141, 0.5193, 0.141, 0.5127, 0.1065, 0.5184, 0.1065, 0.5076, 0.177, 0.5117, 0.1695, 0.5017, 0.1569, 0.5008, 0.1569, 0.4719, 0.141, 0.4643, 0.141, 0.4766, 0.1065, 0.4816, 0.1065, 0.5193, 0.141, 0.5099, 0.141, 0.5065, 0.1065, 0.5127, 0.1065, 0.5099, 0.141, 0.5193, 0.141, 0.5127, 0.1065, 0.5065, 0.1065, 0.4643, 0.141, 0.458, 0.141, 0.4725, 0.1065, 0.4766, 0.1065, 0.5, 0.1065, 0.5065, 0.1065, 0.5044, 0.105, 0.5, 0.105, 0.5193, 0.141, 0.5281, 0.141, 0.5184, 0.1065, 0.5127, 0.1065, 0.458, 0.141, 0.4533, 0.141, 0.4694, 0.1065, 0.4725, 0.1065, 0.5281, 0.141, 0.5357, 0.141, 0.5234, 0.1065, 0.5184, 0.1065, 0.4533, 0.141, 0.4504, 0.141, 0.4675, 0.1065, 0.4694, 0.1065, 0.5357, 0.141, 0.542, 0.141, 0.5275, 0.1065, 0.5234, 0.1065, 0.4675, 0.1065, 0.4504, 0.141, 0.3762, 0.1521, 0.3761, 0.1066, 0.542, 0.141, 0.5467, 0.141, 0.5306, 0.1065, 0.5275, 0.1065, 0.4405, 0.1705, 0.4504, 0.141, 0.3762, 0.1521, 0.3802, 0.1556, 0.5467, 0.141, 0.5496, 0.141, 0.5325, 0.1065, 0.5306, 0.1065, 0.4504, 0.141, 0.4533, 0.141, 0.4694, 0.1065, 0.4675, 0.1065, 0.5325, 0.1065, 0.5496, 0.141, 0.6228, 0.1522, 0.6229, 0.1068, 0.4533, 0.141, 0.458, 0.141, 0.4725, 0.1065, 0.4694, 0.1065, 0.5331, 0.1065, 0.5325, 0.1065, 0.6229, 0.1068, 0.6236, 0.1068, 0.458, 0.141, 0.4643, 0.141, 0.4766, 0.1065, 0.4725, 0.1065, 0.5496, 0.141, 0.5467, 0.141, 0.5306, 0.1065, 0.5325, 0.1065, 0.4643, 0.141, 0.4719, 0.141, 0.4816, 0.1065, 0.4766, 0.1065, 0.3802, 0.1556, 0.3904, 0.162, 0.3752, 0.1521, 0.3762, 0.1521, 0.3904, 0.162, 0.3802, 0.1556, 0.3762, 0.1521, 0.3752, 0.1521, 0.3762, 0.1521, 0.3752, 0.1521, 0.3753, 0.1066, 0.3761, 0.1066, 0.3752, 0.1521, 0.3762, 0.1521, 0.3761, 0.1066, 0.3753, 0.1066, 0.4504, 0.141, 0.4675, 0.1065, 0.3761, 0.1066, 0.3762, 0.1521, 0.4405, 0.1705, 0.4366, 0.1797, 0.3904, 0.162, 0.3802, 0.1556, 0.4504, 0.141, 0.4405, 0.1705, 0.3802, 0.1556, 0.3762, 0.1521, 0.4366, 0.1797, 0.4405, 0.1705, 0.3802, 0.1556, 0.3904, 0.162, 0.6188, 0.1557, 0.6085, 0.1622, 0.6238, 0.1522, 0.6228, 0.1522, 0.6085, 0.1622, 0.6188, 0.1557, 0.6228, 0.1522, 0.6238, 0.1522, 0.6228, 0.1522, 0.6238, 0.1522, 0.6236, 0.1068, 0.6229, 0.1068, 0.6238, 0.1522, 0.6228, 0.1522, 0.6229, 0.1068, 0.6236, 0.1068, 0.5496, 0.141, 0.5595, 0.1705, 0.6188, 0.1557, 0.6228, 0.1522, 0.5634, 0.1797, 0.5595, 0.1705, 0.6188, 0.1557, 0.6085, 0.1622, 0.5595, 0.1705, 0.5496, 0.141, 0.6228, 0.1522, 0.6188, 0.1557, 0.5325, 0.1065, 0.5331, 0.1065, 0.6236, 0.1068, 0.6229, 0.1068, 0.4992, 0.1569, 0.5, 0.1569, 0.5, 0.1519, 0.4989, 0.1519, 0.5008, 0.1569, 0.5017, 0.1569, 0.5023, 0.1519, 0.5011, 0.1519, 0.4983, 0.1569, 0.4992, 0.1569, 0.4989, 0.1519, 0.4977, 0.1519, 0.5, 0.1569, 0.5008, 0.1569, 0.5011, 0.1519, 0.5, 0.1519, 0.5, 0.1519, 0.5011, 0.1519, 0.5018, 0.1063, 0.5, 0.1063, 0.4977, 0.1519, 0.4989, 0.1519, 0.4982, 0.1063, 0.4964, 0.1063, 0.4989, 0.1519, 0.5, 0.1519, 0.5, 0.1063, 0.4982, 0.1063, 0.5011, 0.1519, 0.5023, 0.1519, 0.5036, 0.1063, 0.5018, 0.1063, 0.5099, 0.141, 0.5065, 0.1065, 0.5036, 0.1063, 0.5023, 0.1519, 0.5065, 0.1065, 0.5032, 0.1065, 0.5018, 0.1063, 0.5036, 0.1063, 0.5, 0.1065, 0.4968, 0.1065, 0.4982, 0.1063, 0.5, 0.1063, 0.4924, 0.177, 0.5, 0.1797, 0.5, 0.1569, 0.4992, 0.1569, 0.5, 0.151, 0.4976, 0.1507, 0.4967, 0.1434, 0.5, 0.1434, 0.5024, 0.1507, 0.5, 0.151, 0.5, 0.1434, 0.5033, 0.1434, 0.5, 0.1434, 0.4967, 0.1434, 0.4956, 0.105, 0.5, 0.105, 0.5033, 0.1434, 0.5, 0.1434, 0.5, 0.105, 0.5044, 0.105, 0.5, 0.1797, 0.4876, 0.1674, 0.4976, 0.1507, 0.5, 0.151, 0.5124, 0.1674, 0.5, 0.1797, 0.5, 0.151, 0.5024, 0.1507, 0.5099, 0.141, 0.5124, 0.1674, 0.5024, 0.1507, 0.5033, 0.1434, 0.5065, 0.1065, 0.5099, 0.141, 0.5033, 0.1434, 0.5044, 0.105])
me_cylinder.materials.append(mat_material)
me_cylinder.use_remesh_fix_poles = True
me_cylinder.use_remesh_preserve_attributes = False
me_cylinder.use_mirror_vertex_groups = False
me_cylinder.update()

# ---- objects
ob_hull = bpy.data.objects.new('hull', me_cylinder)

# ---- transforms, parenting, visibility, modifiers, constraints
ob_hull.location = (0.0, -1.401, -0.1034)
ob_hull.rotation_euler = (-1.571, -0.0, 0.0)
ob_hull.lineart.crease_threshold = 0.0

# ---- collection membership
scene.collection.objects.link(ob_hull)

# ---- scene / render settings (as saved in the file)
scene.frame_start = 1; scene.frame_end = 250; scene.frame_set(1)
scene.render.engine = 'BLENDER_EEVEE_NEXT'
scene.cycles.use_denoising = False
scene.cycles.samples = 128
scene.cycles.sampling_pattern = 'TABULATED_SOBOL'
scene.cycles.use_adaptive_sampling = False
scene.cycles.use_light_tree = False
scene.view_settings.view_transform = 'Filmic'
bpy.context.view_layer.update()

# ---- added for rendering (the .blend has no active camera and no usable light): camera, sun
cam_auto = bpy.data.cameras.new('AutoCamera')
cam_auto.lens = 50.0
cam_auto.sensor_width = 36.0
cam_auto.clip_end = 1000.0
ob_auto_camera = bpy.data.objects.new('AutoCamera', cam_auto)
scene.collection.objects.link(ob_auto_camera)
ob_auto_camera.location = (22.2048, -26.637, 16.9972)
ob_auto_camera.rotation_euler = (1.09748, -7.21219e-08, 0.694738)
scene.camera = ob_auto_camera
light_auto_sun = bpy.data.lights.new('AutoSun', 'SUN')
light_auto_sun.energy = 3.0
light_auto_sun.angle = 0.0523599
ob_auto_sun = bpy.data.objects.new('AutoSun', light_auto_sun)
scene.collection.objects.link(ob_auto_sun)
ob_auto_sun.rotation_euler = (0.872665, 0.174533, 0.523599)
bpy.context.view_layer.update()
